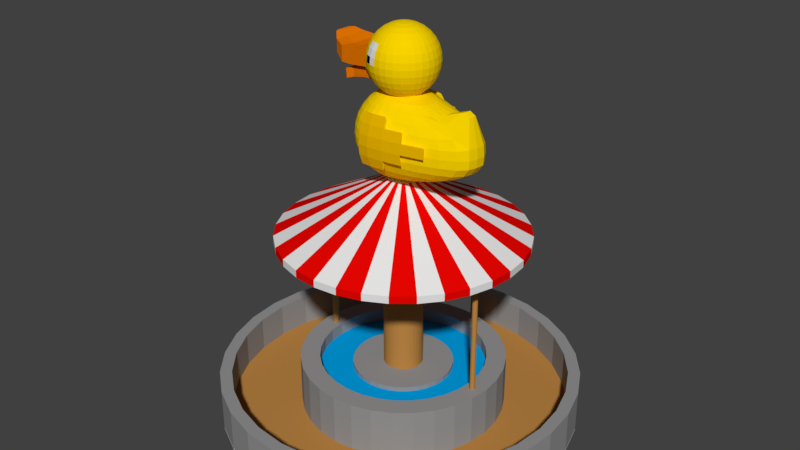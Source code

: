 # Source: Patitos.blend  (saved by Blender 2.79.0; exported with 4.5.12 LTS)
import bpy
from mathutils import Matrix  # noqa: F401  (used for matrix-valued properties, if any)

bpy.ops.wm.read_factory_settings(use_empty=True)
scene = bpy.context.scene
scene.name = 'Scene'

# ---- collections
col_collection_1 = bpy.data.collections.new('Collection 1'); scene.collection.children.link(col_collection_1)

# ---- materials (node trees are filled in below, after node groups)
mat_ojo = bpy.data.materials.new('ojo')
mat_ojo.alpha_threshold = 0.0
mat_ojo.use_transparent_shadow = False
mat_ojo.roughness = 0.5
mat_pato = bpy.data.materials.new('Pato')
mat_pato.alpha_threshold = 0.0
mat_pato.use_transparent_shadow = False
mat_pato.diffuse_color = (0.9551, 0.6609, 0.0, 1.0)
mat_pato.roughness = 0.5
mat_pico = bpy.data.materials.new('Pico')
mat_pico.alpha_threshold = 0.0
mat_pico.use_transparent_shadow = False
mat_pico.diffuse_color = (0.8, 0.1869, 0.0, 1.0)
mat_pico.roughness = 0.5
mat_negro = bpy.data.materials.new('Negro')
mat_negro.alpha_threshold = 0.0
mat_negro.use_transparent_shadow = False
mat_negro.diffuse_color = (0.0, 0.0, 0.0, 1.0)
mat_negro.roughness = 0.5
mat_patomasoscuro = bpy.data.materials.new('PatoMasOscuro')
mat_patomasoscuro.alpha_threshold = 0.0
mat_patomasoscuro.use_transparent_shadow = False
mat_patomasoscuro.diffuse_color = (0.8, 0.4539, 0.0, 1.0)
mat_patomasoscuro.roughness = 0.5
mat_rojo = bpy.data.materials.new('Rojo')
mat_rojo.alpha_threshold = 0.0
mat_rojo.use_transparent_shadow = False
mat_rojo.diffuse_color = (0.8, 0.001717, 0.0, 1.0)
mat_rojo.roughness = 0.5
mat_madera = bpy.data.materials.new('Madera')
mat_madera.alpha_threshold = 0.0
mat_madera.use_transparent_shadow = False
mat_madera.diffuse_color = (0.4969, 0.2365, 0.05789, 1.0)
mat_madera.roughness = 0.5
mat_gris = bpy.data.materials.new('gris')
mat_gris.alpha_threshold = 0.0
mat_gris.use_transparent_shadow = False
mat_gris.diffuse_color = (0.2957, 0.2957, 0.2957, 1.0)
mat_gris.roughness = 0.5
mat_turquesa = bpy.data.materials.new('Turquesa')
mat_turquesa.alpha_threshold = 0.0
mat_turquesa.use_transparent_shadow = False
mat_turquesa.diffuse_color = (0.0, 0.3641, 0.8, 1.0)
mat_turquesa.roughness = 0.5

# ---- material node trees

# ---- world
world_world = bpy.data.worlds.new('World'); scene.world = world_world
world_world.color = (0.05088, 0.05088, 0.05088)
world_world.use_sun_shadow = False
world_world.sun_shadow_jitter_overblur = 0.0
world_world.cycles.sampling_method = 'MANUAL'

# ---- meshes
me_cylinder = bpy.data.meshes.new('Cylinder')
me_cylinder.from_pydata([(0.5579, 59.07, -114.4), (0.5579, 59.07, -114.5), (12.13, 57.93, -114.4), (12.13, 57.93, -114.5), (23.26, 54.56, -114.4), (23.26, 54.56, -114.5), (33.52, 49.08, -114.4), (33.52, 49.08, -114.5), (42.51, 41.7, -114.4), (42.51, 41.7, -114.5), (49.89, 32.71, -114.4), (49.89, 32.71, -114.5), (55.37, 22.45, -114.4), (55.37, 22.45, -114.5), (58.74, 11.32, -114.4), (58.74, 11.32, -114.5), (59.88, -0.2518, -114.4), (59.88, -0.2518, -114.5), (58.74, -11.83, -114.4), (58.74, -11.83, -114.5), (55.37, -22.95, -114.4), (55.37, -22.95, -114.5), (49.89, -33.21, -114.4), (49.89, -33.21, -114.5), (42.51, -42.2, -114.4), (42.51, -42.2, -114.5), (33.52, -49.58, -114.4), (33.52, -49.58, -114.5), (23.26, -55.06, -114.4), (23.26, -55.06, -114.5), (12.13, -58.44, -114.4), (12.13, -58.44, -114.5), (0.5579, -59.58, -114.4), (0.5579, -59.58, -114.5), (-11.02, -58.44, -114.4), (-11.02, -58.44, -114.5), (-22.15, -55.06, -114.4), (-22.15, -55.06, -114.5), (-32.4, -49.58, -114.4), (-32.4, -49.58, -114.5), (-41.39, -42.2, -114.4), (-41.39, -42.2, -114.5), (-48.77, -33.21, -114.4), (-48.77, -33.21, -114.5), (-54.25, -22.95, -114.4), (-54.25, -22.95, -114.5), (-57.63, -11.83, -114.4), (-57.63, -11.83, -114.5), (-58.77, -0.2517, -114.4), (-58.77, -0.2517, -114.5), (-57.63, 11.32, -114.4), (-57.63, 11.32, -114.5), (-54.25, 22.45, -114.4), (-54.25, 22.45, -114.5), (-48.77, 32.71, -114.4), (-48.77, 32.71, -114.5), (-41.39, 41.7, -114.4), (-41.39, 41.7, -114.5), (-32.4, 49.08, -114.4), (-32.4, 49.08, -114.5), (-22.14, 54.56, -114.4), (-22.14, 54.56, -114.5), (-11.02, 57.93, -114.4), (-11.02, 57.93, -114.5), (11.02, 52.35, -114.5), (0.5579, 53.38, -114.5), (21.08, 49.3, -114.5), (30.35, 44.34, -114.5), (38.48, 37.67, -114.5), (45.15, 29.54, -114.5), (50.11, 20.27, -114.5), (53.16, 10.21, -114.5), (54.19, -0.2518, -114.5), (53.16, -10.71, -114.5), (50.11, -20.77, -114.5), (45.15, -30.05, -114.5), (38.48, -38.17, -114.5), (30.35, -44.84, -114.5), (21.08, -49.8, -114.5), (11.02, -52.85, -114.5), (0.5579, -53.88, -114.5), (-9.905, -52.85, -114.5), (-19.97, -49.8, -114.5), (-29.24, -44.84, -114.5), (-37.36, -38.17, -114.5), (-44.03, -30.05, -114.5), (-48.99, -20.77, -114.5), (-52.04, -10.71, -114.5), (-53.07, -0.2517, -114.5), (-52.04, 10.21, -114.5), (-48.99, 20.27, -114.5), (-44.03, 29.54, -114.5), (-37.36, 37.67, -114.5), (-29.24, 44.34, -114.5), (-19.97, 49.3, -114.5), (-9.905, 52.35, -114.5), (11.02, 52.35, -86.46), (0.5579, 53.38, -86.46), (21.08, 49.3, -86.46), (30.35, 44.34, -86.46), (38.48, 37.67, -86.46), (45.15, 29.54, -86.46), (50.11, 20.27, -86.46), (53.16, 10.21, -86.46), (54.19, -0.2518, -86.46), (53.16, -10.71, -86.46), (50.11, -20.77, -86.46), (45.15, -30.05, -86.46), (38.48, -38.17, -86.46), (30.35, -44.84, -86.46), (21.08, -49.8, -86.46), (11.02, -52.85, -86.46), (0.5579, -53.88, -86.46), (-9.905, -52.85, -86.46), (-19.97, -49.8, -86.46), (-29.24, -44.84, -86.46), (-37.36, -38.17, -86.46), (-44.03, -30.05, -86.46), (-48.99, -20.77, -86.46), (-52.04, -10.71, -86.46), (-53.07, -0.2517, -86.46), (-52.04, 10.21, -86.46), (-48.99, 20.27, -86.46), (-44.03, 29.54, -86.46), (-37.36, 37.67, -86.46), (-29.24, 44.34, -86.46), (-19.97, 49.3, -86.46), (-9.905, 52.35, -86.46), (9.036, 42.37, -86.46), (0.5579, 43.21, -86.46), (17.19, 39.9, -86.46), (24.7, 35.88, -86.46), (31.29, 30.48, -86.46), (36.69, 23.89, -86.46), (40.71, 16.38, -86.46), (43.18, 8.226, -86.46), (44.02, -0.2518, -86.46), (43.18, -8.73, -86.46), (40.71, -16.88, -86.46), (36.69, -24.4, -86.46), (31.29, -30.98, -86.46), (24.7, -36.39, -86.46), (17.19, -40.4, -86.46), (9.036, -42.87, -86.46), (0.5579, -43.71, -86.46), (-7.92, -42.87, -86.46), (-16.07, -40.4, -86.46), (-23.59, -36.39, -86.46), (-30.17, -30.98, -86.46), (-35.58, -24.4, -86.46), (-39.59, -16.88, -86.46), (-42.06, -8.73, -86.46), (-42.9, -0.2517, -86.46), (-42.06, 8.226, -86.46), (-39.59, 16.38, -86.46), (-35.58, 23.89, -86.46), (-30.17, 30.48, -86.46), (-23.59, 35.88, -86.46), (-16.07, 39.9, -86.46), (-7.92, 42.37, -86.46), (9.036, 42.37, -112.0), (0.5579, 43.21, -112.0), (17.19, 39.9, -112.0), (24.7, 35.88, -112.0), (31.29, 30.48, -112.0), (36.69, 23.89, -112.0), (40.71, 16.38, -112.0), (43.18, 8.226, -112.0), (44.02, -0.2518, -112.0), (43.18, -8.73, -112.0), (40.71, -16.88, -112.0), (36.69, -24.4, -112.0), (31.29, -30.98, -112.0), (24.7, -36.39, -112.0), (17.19, -40.4, -112.0), (9.036, -42.87, -112.0), (0.5579, -43.71, -112.0), (-7.92, -42.87, -112.0), (-16.07, -40.4, -112.0), (-23.59, -36.39, -112.0), (-30.17, -30.98, -112.0), (-35.58, -24.4, -112.0), (-39.59, -16.88, -112.0), (-42.06, -8.73, -112.0), (-42.9, -0.2517, -112.0), (-42.06, 8.226, -112.0), (-39.59, 16.38, -112.0), (-35.58, 23.89, -112.0), (-30.17, 30.48, -112.0), (-23.59, 35.88, -112.0), (-16.07, 39.9, -112.0), (-7.92, 42.37, -112.0), (5.676, 25.48, -112.0), (0.5579, 25.98, -112.0), (10.6, 23.99, -112.0), (15.13, 21.56, -112.0), (19.11, 18.3, -112.0), (22.37, 14.32, -112.0), (24.8, 9.788, -112.0), (26.29, 4.867, -112.0), (26.79, -0.2518, -112.0), (26.29, -5.37, -112.0), (24.8, -10.29, -112.0), (22.37, -14.83, -112.0), (19.11, -18.8, -112.0), (15.13, -22.07, -112.0), (10.6, -24.49, -112.0), (5.676, -25.98, -112.0), (0.5579, -26.49, -112.0), (-4.561, -25.98, -112.0), (-9.482, -24.49, -112.0), (-14.02, -22.07, -112.0), (-17.99, -18.8, -112.0), (-21.26, -14.83, -112.0), (-23.68, -10.29, -112.0), (-25.17, -5.37, -112.0), (-25.68, -0.2517, -112.0), (-25.17, 4.867, -112.0), (-23.68, 9.788, -112.0), (-21.26, 14.32, -112.0), (-17.99, 18.3, -112.0), (-14.02, 21.56, -112.0), (-9.482, 23.99, -112.0), (-4.56, 25.48, -112.0), (5.676, 25.48, -90.79), (0.5579, 25.98, -90.79), (10.6, 23.99, -90.79), (15.13, 21.56, -90.79), (19.11, 18.3, -90.79), (22.37, 14.32, -90.79), (24.8, 9.788, -90.79), (26.29, 4.867, -90.79), (26.79, -0.2518, -90.79), (26.29, -5.37, -90.79), (24.8, -10.29, -90.79), (22.37, -14.83, -90.79), (19.11, -18.8, -90.79), (15.13, -22.07, -90.79), (10.6, -24.49, -90.79), (5.676, -25.98, -90.79), (0.5579, -26.49, -90.79), (-4.561, -25.98, -90.79), (-9.482, -24.49, -90.79), (-14.02, -22.07, -90.79), (-17.99, -18.8, -90.79), (-21.26, -14.83, -90.79), (-23.68, -10.29, -90.79), (-25.17, -5.37, -90.79), (-25.68, -0.2517, -90.79), (-25.17, 4.867, -90.79), (-23.68, 9.788, -90.79), (-21.26, 14.32, -90.79), (-17.99, 18.3, -90.79), (-14.02, 21.56, -90.79), (-9.482, 23.99, -90.79), (-4.56, 25.48, -90.79), (2.546, 9.745, -90.79), (0.5579, 9.941, -90.79), (4.458, 9.165, -90.79), (6.221, 8.223, -90.79), (7.765, 6.956, -90.79), (9.033, 5.411, -90.79), (9.975, 3.649, -90.79), (10.55, 1.737, -90.79), (10.75, -0.2517, -90.79), (10.55, -2.24, -90.79), (9.975, -4.152, -90.79), (9.033, -5.914, -90.79), (7.765, -7.459, -90.79), (6.221, -8.727, -90.79), (4.458, -9.669, -90.79), (2.546, -10.25, -90.79), (0.5579, -10.44, -90.79), (-1.431, -10.25, -90.79), (-3.343, -9.669, -90.79), (-5.105, -8.727, -90.79), (-6.649, -7.459, -90.79), (-7.917, -5.914, -90.79), (-8.859, -4.152, -90.79), (-9.439, -2.24, -90.79), (-9.635, -0.2517, -90.79), (-9.439, 1.737, -90.79), (-8.859, 3.649, -90.79), (-7.917, 5.411, -90.79), (-6.649, 6.956, -90.79), (-5.105, 8.223, -90.79), (-3.343, 9.165, -90.79), (-1.431, 9.745, -90.79), (2.546, 9.745, -17.98), (0.5579, 9.941, -17.98), (4.458, 9.165, -17.98), (6.221, 8.223, -17.98), (7.765, 6.956, -17.98), (9.033, 5.411, -17.98), (9.975, 3.649, -17.98), (10.55, 1.737, -17.98), (10.75, -0.2517, -17.98), (10.55, -2.24, -17.98), (9.975, -4.152, -17.98), (9.033, -5.914, -17.98), (7.765, -7.459, -17.98), (6.221, -8.727, -17.98), (4.458, -9.669, -17.98), (2.546, -10.25, -17.98), (0.5579, -10.44, -17.98), (-1.431, -10.25, -17.98), (-3.343, -9.669, -17.98), (-5.105, -8.727, -17.98), (-6.649, -7.459, -17.98), (-7.917, -5.914, -17.98), (-8.859, -4.152, -17.98), (-9.439, -2.24, -17.98), (-9.635, -0.2517, -17.98), (-9.439, 1.737, -17.98), (-8.859, 3.649, -17.98), (-7.917, 5.411, -17.98), (-6.649, 6.956, -17.98), (-5.105, 8.223, -17.98), (-3.343, 9.165, -17.98), (-1.431, 9.745, -17.98), (0.5579, 63.91, -18.97), (0.5579, 63.91, -15.15), (13.07, 62.67, -18.97), (13.07, 62.67, -15.15), (25.11, 59.02, -18.97), (25.11, 59.02, -15.15), (36.2, 53.09, -18.97), (36.2, 53.09, -15.15), (45.92, 45.11, -18.97), (45.92, 45.11, -15.15), (53.9, 35.39, -18.97), (53.9, 35.39, -15.15), (59.83, 24.3, -18.97), (59.83, 24.3, -15.15), (63.48, 12.26, -18.97), (63.48, 12.26, -15.15), (64.72, -0.2518, -18.97), (64.72, -0.2518, -15.15), (63.48, -12.77, -18.97), (63.48, -12.77, -15.15), (59.83, -24.8, -18.97), (59.83, -24.8, -15.15), (53.9, -35.9, -18.97), (53.9, -35.9, -15.15), (45.92, -45.62, -18.97), (45.92, -45.62, -15.15), (36.2, -53.6, -18.97), (36.2, -53.6, -15.15), (25.11, -59.53, -18.97), (25.11, -59.53, -15.15), (13.07, -63.18, -18.97), (13.07, -63.18, -15.15), (0.5579, -64.41, -18.97), (0.5579, -64.41, -15.15), (-11.96, -63.18, -18.97), (-11.96, -63.18, -15.15), (-23.99, -59.53, -18.97), (-23.99, -59.53, -15.15), (-35.09, -53.6, -18.97), (-35.09, -53.6, -15.15), (-44.81, -45.62, -18.97), (-44.81, -45.62, -15.15), (-52.79, -35.9, -18.97), (-52.79, -35.9, -15.15), (-58.72, -24.8, -18.97), (-58.72, -24.8, -15.15), (-62.37, -12.77, -18.97), (-62.37, -12.77, -15.15), (-63.6, -0.2517, -18.97), (-63.6, -0.2517, -15.15), (-62.37, 12.26, -18.97), (-62.37, 12.26, -15.15), (-58.72, 24.3, -18.97), (-58.72, 24.3, -15.15), (-52.79, 35.39, -18.97), (-52.79, 35.39, -15.15), (-44.81, 45.11, -18.97), (-44.81, 45.11, -15.15), (-35.09, 53.09, -18.97), (-35.09, 53.09, -15.15), (-23.99, 59.02, -18.97), (-23.99, 59.02, -15.15), (-11.96, 62.67, -18.97), (-11.96, 62.67, -15.15), (2.14, 7.7, 14.22), (0.5579, 7.855, 14.22), (3.66, 7.238, 14.22), (5.062, 6.489, 14.22), (6.29, 5.481, 14.22), (7.299, 4.252, 14.22), (8.048, 2.851, 14.22), (8.509, 1.33, 14.22), (8.665, -0.2517, 14.22), (8.509, -1.833, 14.22), (8.048, -3.354, 14.22), (7.299, -4.756, 14.22), (6.29, -5.984, 14.22), (5.062, -6.993, 14.22), (3.66, -7.742, 14.22), (2.139, -8.203, 14.22), (0.5579, -8.359, 14.22), (-1.024, -8.203, 14.22), (-2.545, -7.742, 14.22), (-3.946, -6.993, 14.22), (-5.175, -5.984, 14.22), (-6.183, -4.756, 14.22), (-6.932, -3.354, 14.22), (-7.393, -1.833, 14.22), (-7.549, -0.2517, 14.22), (-7.393, 1.33, 14.22), (-6.932, 2.851, 14.22), (-6.183, 4.252, 14.22), (-5.175, 5.481, 14.22), (-3.946, 6.489, 14.22), (-2.545, 7.238, 14.22), (-1.024, 7.7, 14.22), (-46.76, 1.196, -14.06), (-9.684, -10.49, -104.4), (-46.76, 1.196, -88.55), (-9.684, 9.99, -104.4), (10.8, -10.49, -104.4), (10.8, 9.99, -104.4), (-0.04848, 8.242, 58.01), (-0.04936, 12.1, 56.55), (-0.0636, 15.84, 53.74), (-0.0636, 18.67, 50.29), (-0.0636, 20.77, 46.36), (-0.0636, 22.07, 42.09), (-0.0636, 22.51, 37.65), (-0.0636, 22.07, 33.21), (-0.0636, 12.39, 18.73), (1.609, 8.079, 58.01), (2.361, 11.87, 56.54), (3.076, 15.53, 53.74), (3.628, 18.31, 50.29), (4.038, 20.37, 28.94), (3.628, 18.31, 25.01), (3.076, 15.53, 21.56), (2.403, 12.15, 18.73), (1.635, 8.29, 16.63), (0.8025, 4.103, 15.33), (3.203, 7.596, 58.01), (4.787, 11.17, 56.55), (6.388, 14.62, 53.74), (7.603, 17.23, 50.29), (8.416, 19.17, 46.36), (8.791, 20.37, 33.21), (8.416, 19.17, 28.94), (7.603, 17.23, 25.01), (6.388, 14.62, 21.56), (4.885, 11.43, 18.73), (3.27, 7.794, 16.63), (1.635, 3.85, 15.33), (4.866, 6.811, 58.01), (7.671, 10.0, 56.59), (10.65, 13.13, 53.74), (12.97, 15.48, 50.29), (14.51, 17.23, 46.36), (15.1, 18.31, 42.09), (14.98, 18.67, 37.65), (15.1, 18.31, 33.21), (14.51, 17.23, 28.94), (12.97, 15.48, 25.01), (10.65, 13.13, 21.56), (7.85, 10.26, 18.73), (4.975, 6.989, 16.63), (2.403, 3.44, 15.33), (6.608, 5.755, 58.01), (10.85, 8.474, 56.62), (15.51, 11.13, 53.74), (19.3, 13.13, 50.29), (21.91, 14.62, 46.36), (22.93, 15.53, 42.09), (22.82, 15.84, 37.65), (22.93, 15.53, 33.21), (21.91, 14.62, 28.94), (19.3, 13.13, 25.01), (15.51, 11.13, 21.56), (11.11, 8.688, 18.73), (6.761, 5.906, 16.63), (3.078, 2.888, 15.33), (8.247, 4.467, 58.01), (14.17, 6.717, 56.59), (20.39, 8.688, 53.74), (25.84, 10.26, 50.29), (29.72, 11.43, 46.36), (31.33, 12.15, 42.09), (31.34, 12.39, 37.65), (31.33, 12.15, 33.21), (29.72, 11.43, 28.94), (25.84, 10.26, 25.01), (20.39, 8.688, 21.56), (14.28, 6.773, 18.73), (8.441, 4.587, 16.63), (3.669, 2.215, 15.33), (9.591, 2.999, 58.01), (16.95, 4.587, 56.57), (24.61, 5.906, 53.74), (31.64, 6.989, 50.29), (36.82, 7.794, 46.36), (39.09, 8.29, 42.09), (39.28, 8.457, 37.65), (39.09, 8.29, 33.21), (36.82, 7.794, 28.94), (31.64, 6.989, 25.01), (24.61, 5.906, 21.56), (16.95, 4.587, 18.73), (9.82, 3.081, 16.63), (4.137, 1.447, 15.33), (10.48, 1.405, 58.01), (18.74, 2.215, 56.57), (27.49, 2.888, 53.74), (35.7, 3.44, 53.13), (41.95, 3.85, 48.14), (44.8, 4.103, 42.3), (45.17, 4.188, 37.65), (44.8, 4.103, 33.21), (41.95, 3.85, 28.94), (35.7, 3.44, 25.01), (27.49, 2.888, 21.56), (18.74, 2.215, 18.73), (10.73, 1.447, 16.63), (4.439, 0.6144, 15.33), (10.78, -0.2517, 58.01), (19.37, -0.2517, 56.57), (28.51, -0.2517, 53.74), (40.56, -2.381, 58.53), (43.55, -2.381, 56.78), (47.03, -0.2517, 42.9), (47.46, -0.2517, 37.65), (47.03, -0.2517, 33.21), (43.87, -0.2517, 28.94), (37.18, -0.2517, 25.01), (28.51, -0.2517, 21.56), (19.37, -0.2517, 18.73), (11.04, -0.2517, 16.63), (4.543, -0.2517, 15.33), (10.62, -1.909, 58.01), (19.13, -2.718, 56.57), (28.2, -3.391, 53.74), (40.4, -4.029, 58.53), (43.37, -4.212, 56.78), (46.6, -4.606, 42.9), (47.03, -4.692, 37.65), (46.6, -4.606, 33.21), (43.47, -4.354, 28.94), (36.81, -3.943, 25.01), (28.2, -3.391, 21.56), (19.13, -2.718, 18.73), (10.87, -1.951, 16.63), (4.457, -1.118, 15.33), (10.14, -3.502, 58.01), (18.41, -5.09, 56.57), (27.29, -6.41, 53.74), (39.92, -5.614, 58.53), (42.84, -5.973, 56.78), (45.33, -8.793, 42.93), (45.73, -8.961, 37.65), (45.33, -8.793, 33.21), (42.27, -8.298, 28.94), (35.74, -7.493, 25.01), (27.29, -6.41, 21.56), (18.41, -5.09, 18.73), (10.38, -3.585, 16.63), (4.205, -1.951, 15.33), (9.207, -4.971, 58.01), (16.85, -7.276, 56.57), (25.08, -9.192, 53.74), (32.88, -10.76, 52.4), (38.81, -11.93, 47.45), (41.47, -12.65, 42.31), (41.77, -12.9, 37.65), (41.47, -12.65, 33.21), (38.81, -11.93, 28.94), (32.88, -10.76, 25.01), (25.08, -9.192, 21.56), (16.85, -7.276, 18.73), (9.426, -5.09, 16.63), (3.776, -2.718, 15.33), (7.75, -6.258, 58.01), (14.19, -9.179, 56.58), (21.12, -11.63, 53.74), (27.54, -13.63, 50.29), (32.26, -15.12, 46.36), (34.25, -16.03, 42.09), (34.35, -16.34, 37.65), (34.25, -16.03, 33.21), (32.26, -15.12, 28.94), (27.54, -13.63, 25.01), (21.12, -11.63, 21.56), (14.21, -9.192, 18.73), (7.932, -6.41, 16.63), (3.175, -3.391, 15.33), (5.903, -7.314, 58.01), (10.58, -10.55, 56.61), (15.95, -13.63, 53.74), (20.62, -15.98, 50.29), (23.92, -17.73, 46.36), (25.18, -18.81, 42.09), (25.06, -19.17, 37.65), (25.18, -18.81, 33.21), (23.92, -17.73, 28.94), (20.62, -15.98, 25.01), (15.95, -13.63, 21.56), (10.79, -10.76, 18.73), (6.038, -7.493, 16.63), (2.444, -3.943, 15.33), (3.852, -8.099, 58.01), (6.843, -11.64, 56.6), (10.29, -15.12, 53.74), (13.17, -17.73, 50.29), (15.09, -19.68, 46.36), (15.69, -20.87, 42.09), (15.43, -21.28, 37.65), (15.69, -20.87, 33.21), (15.09, -19.68, 28.94), (13.17, -17.73, 25.01), (10.29, -15.12, 21.56), (7.006, -11.93, 18.73), (3.936, -8.298, 16.63), (1.638, -4.354, 15.33), (1.804, -8.583, 58.01), (3.227, -12.36, 56.57), (4.846, -16.03, 53.74), (6.15, -18.81, 50.29), (6.932, -20.87, 46.36), (16.57, -21.84, 32.77), (16.29, -22.28, 37.57), (7.057, -22.14, 33.21), (6.932, -20.87, 28.94), (6.15, -18.81, 25.01), (4.846, -16.03, 21.56), (3.293, -12.65, 18.73), (1.836, -8.793, 16.63), (0.8025, -4.606, 15.33), (-0.04743, -8.746, 58.01), (0.05793, -12.6, 56.55), (0.2296, -16.34, 53.74), (0.362, -19.17, 50.29), (16.57, -21.84, 42.37), (15.91, -20.55, 46.99), (26.71, -20.0, 37.57), (26.83, -19.61, 42.37), (0.3701, -21.28, 28.94), (0.362, -19.17, 25.01), (0.2296, -16.34, 21.56), (0.04627, -12.9, 18.73), (-0.06252, -8.961, 16.63), (-0.0636, -4.692, 15.33), (-1.706, -8.583, 58.01), (-2.457, -12.36, 56.55), (-3.203, -16.03, 53.74), (-3.755, -18.81, 50.29), (-4.165, -20.87, 46.36), (-4.418, -22.14, 42.09), (-4.503, -22.57, 37.65), (-4.418, -22.14, 33.21), (-4.165, -20.87, 28.94), (-3.755, -18.81, 25.01), (-3.203, -16.03, 21.56), (-2.53, -12.65, 18.73), (-1.763, -8.793, 16.63), (-0.9298, -4.606, 15.33), (-3.299, -8.099, 58.01), (-4.77, -11.65, 56.55), (-6.222, -15.12, 53.74), (-7.305, -17.73, 50.29), (-8.11, -19.68, 46.36), (-8.605, -20.87, 42.09), (-8.773, -21.28, 37.65), (-8.605, -20.87, 33.21), (-8.11, -19.68, 28.94), (-7.305, -17.73, 25.01), (-6.222, -15.12, 21.56), (-4.902, -11.93, 18.73), (-3.396, -8.298, 16.63), (-1.763, -4.354, 15.33), (-4.768, -7.314, 58.01), (-6.899, -10.5, 56.55), (-9.004, -13.63, 53.74), (-10.58, -15.98, 50.29), (-11.74, -17.73, 46.36), (-12.46, -18.81, 42.09), (-12.71, -19.17, 37.65), (-12.46, -18.81, 33.21), (-11.74, -17.73, 28.94), (-10.58, -15.98, 25.01), (-9.004, -13.63, 21.56), (-7.088, -10.76, 18.73), (-4.902, -7.493, 16.63), (-2.53, -3.943, 15.33), (-6.055, -6.258, 58.01), (-8.763, -8.967, 56.55), (-11.44, -11.63, 53.74), (-13.44, -13.63, 50.29), (-14.93, -15.12, 46.36), (-15.85, -16.03, 42.09), (-16.16, -16.34, 37.65), (-15.85, -16.03, 33.21), (-14.93, -15.12, 28.94), (-13.44, -13.63, 25.01), (-11.44, -11.63, 21.56), (-9.004, -9.192, 18.73), (-6.222, -6.41, 16.63), (-3.203, -3.391, 15.33), (-7.111, -4.971, 58.01), (-10.29, -7.097, 56.56), (-13.44, -9.192, 53.74), (-15.8, -10.76, 50.29), (-17.55, -11.93, 46.36), (-18.62, -12.65, 42.09), (-18.99, -12.9, 37.65), (-18.62, -12.65, 33.21), (-17.55, -11.93, 28.94), (-15.8, -10.76, 25.01), (-13.44, -9.192, 21.56), (-10.58, -7.276, 18.73), (-7.305, -5.09, 16.63), (-3.755, -2.718, 15.33), (-7.896, -3.502, 58.01), (-11.43, -4.966, 56.56), (-14.93, -6.41, 53.74), (-17.55, -7.493, 50.29), (-19.49, -8.298, 46.36), (-20.68, -8.793, 42.09), (-21.09, -8.961, 37.65), (-20.68, -8.793, 33.21), (-19.49, -8.298, 28.94), (-17.55, -7.493, 25.01), (-14.93, -6.41, 21.56), (-11.74, -5.09, 18.73), (-8.11, -3.584, 16.63), (-4.165, -1.951, 15.33), (-8.379, -1.909, 58.01), (-12.13, -2.654, 56.56), (-15.85, -3.391, 53.74), (-18.62, -3.943, 50.29), (-20.68, -4.354, 46.36), (-21.95, -4.606, 42.09), (-22.38, -4.692, 37.65), (-21.95, -4.606, 33.21), (-20.68, -4.354, 28.94), (-18.62, -3.943, 25.01), (-15.85, -3.391, 21.56), (-12.46, -2.718, 18.73), (-8.605, -1.951, 16.63), (-4.418, -1.118, 15.33), (-8.543, -0.2517, 58.01), (-12.36, -0.2517, 56.56), (-16.16, -0.2517, 53.74), (-18.99, -0.2517, 50.29), (-21.09, -0.2517, 46.36), (-22.38, -0.2517, 42.09), (-22.82, -0.2517, 37.65), (-22.38, -0.2517, 33.21), (-21.09, -0.2517, 28.94), (-18.99, -0.2517, 25.01), (-16.16, -0.2517, 21.56), (-12.71, -0.2517, 18.73), (-8.772, -0.2517, 16.63), (-4.503, -0.2517, 15.33), (-8.379, 1.405, 58.01), (-12.13, 2.151, 56.56), (-15.85, 2.888, 53.74), (-18.62, 3.44, 50.29), (-20.68, 3.85, 46.36), (-21.95, 4.103, 42.09), (-22.38, 4.188, 37.65), (-21.95, 4.103, 33.21), (-20.68, 3.85, 28.94), (-18.62, 3.44, 25.01), (-15.85, 2.888, 21.56), (-12.46, 2.215, 18.73), (-8.605, 1.447, 16.63), (-4.418, 0.6144, 15.33), (-7.896, 2.999, 58.01), (-11.43, 4.462, 56.56), (-14.93, 5.906, 53.74), (-17.55, 6.989, 50.29), (-19.49, 7.794, 46.36), (-20.68, 8.29, 42.09), (-21.09, 8.457, 37.65), (-20.68, 8.29, 33.21), (-19.49, 7.794, 28.94), (-17.55, 6.989, 25.01), (-14.93, 5.906, 21.56), (-11.74, 4.587, 18.73), (-8.11, 3.081, 16.63), (-4.165, 1.447, 15.33), (-7.111, 4.467, 58.01), (-10.29, 6.593, 56.56), (-13.44, 8.688, 53.74), (-15.8, 10.26, 50.29), (-17.55, 11.43, 46.36), (-18.62, 12.15, 42.09), (-18.99, 12.39, 37.65), (-18.62, 12.15, 33.21), (-17.55, 11.43, 28.94), (-15.8, 10.26, 25.01), (-13.44, 8.688, 21.56), (-10.58, 6.773, 18.73), (-7.305, 4.587, 16.63), (-3.755, 2.215, 15.33), (-6.055, 5.755, 58.01), (-8.763, 8.464, 56.55), (-11.44, 11.13, 53.74), (-13.44, 13.13, 50.29), (-14.93, 14.62, 46.36), (-15.85, 15.53, 42.09), (-16.16, 15.84, 37.65), (-15.85, 15.53, 33.21), (-14.93, 14.62, 28.94), (-13.44, 13.13, 25.01), (-11.44, 11.13, 21.56), (-9.004, 8.688, 18.73), (-6.222, 5.906, 16.63), (-3.203, 2.888, 15.33), (-4.768, 6.811, 58.01), (-6.899, 10.0, 56.55), (-9.004, 13.13, 53.74), (-10.58, 15.48, 50.29), (-11.74, 17.23, 46.36), (-12.46, 18.31, 42.09), (-12.71, 18.67, 37.65), (-12.46, 18.31, 33.21), (-11.74, 17.23, 28.94), (-10.58, 15.48, 25.01), (-9.004, 13.13, 21.56), (-7.088, 10.26, 18.73), (-4.902, 6.989, 16.63), (-2.53, 3.44, 15.33), (-3.299, 7.596, 58.01), (-4.77, 11.15, 56.55), (-6.222, 14.62, 53.74), (-7.305, 17.23, 50.29), (-8.11, 19.17, 46.36), (-8.605, 20.37, 42.09), (-8.772, 20.77, 37.65), (-8.605, 20.37, 33.21), (-8.11, 19.17, 28.94), (-7.305, 17.23, 25.01), (-6.222, 14.62, 21.56), (-4.902, 11.43, 18.73), (-3.396, 7.794, 16.63), (-1.763, 3.85, 15.33), (-1.706, 8.079, 58.01), (-2.457, 11.85, 56.55), (-3.203, 15.53, 53.74), (-3.755, 18.31, 50.29), (-4.165, 20.37, 46.36), (-4.418, 21.64, 42.09), (-4.503, 22.07, 37.65), (-4.418, 21.64, 33.21), (-4.165, 20.37, 28.94), (-3.755, 18.31, 25.01), (-3.203, 15.53, 21.56), (-2.53, 12.15, 18.73), (-1.763, 8.29, 16.63), (-0.9298, 4.103, 15.33), (-0.0636, 20.77, 28.94), (-0.0636, 18.67, 25.01), (-0.0636, 15.84, 21.56), (-0.0636, 8.457, 16.63), (-0.0636, 4.188, 15.33), (-0.04848, 8.242, 58.01), (1.609, 8.079, 58.01), (3.203, 7.596, 58.01), (4.866, 6.811, 58.01), (6.608, 5.755, 58.01), (8.247, 4.467, 58.01), (9.591, 2.999, 58.01), (10.48, 1.405, 58.01), (10.78, -0.2517, 58.01), (10.62, -1.909, 58.01), (10.14, -3.502, 58.01), (9.207, -4.971, 58.01), (7.75, -6.258, 58.01), (5.903, -7.314, 58.01), (3.852, -8.099, 58.01), (1.804, -8.583, 58.01), (-0.04743, -8.746, 58.01), (-1.706, -8.583, 58.01), (-3.299, -8.099, 58.01), (-4.768, -7.314, 58.01), (-6.055, -6.258, 58.01), (-7.111, -4.971, 58.01), (-7.896, -3.502, 58.01), (-8.379, -1.909, 58.01), (-8.543, -0.2517, 58.01), (-8.379, 1.405, 58.01), (-7.896, 2.999, 58.01), (-7.111, 4.467, 58.01), (-6.055, 5.755, 58.01), (-4.768, 6.811, 58.01), (-3.299, 7.596, 58.01), (-1.706, 8.079, 58.01), (0.6961, 3.272, 90.87), (0.6961, 6.594, 89.86), (0.6961, 9.655, 88.23), (0.6961, 12.34, 86.03), (0.6961, 14.54, 83.34), (0.6961, 16.18, 80.28), (0.6961, 17.18, 76.96), (0.6961, 17.52, 73.5), (0.6961, 17.18, 70.05), (0.6961, 9.655, 58.78), (1.37, 3.205, 90.87), (2.018, 6.463, 89.86), (2.615, 9.466, 88.23), (3.139, 12.1, 86.03), (3.568, 14.26, 83.34), (3.888, 15.86, 80.28), (4.084, 16.85, 76.96), (4.151, 17.18, 73.5), (4.084, 16.85, 70.05), (3.888, 15.86, 66.73), (3.568, 14.26, 63.67), (3.139, 12.1, 60.98), (2.615, 9.466, 58.78), (2.018, 3.009, 90.87), (3.289, 6.078, 89.86), (4.461, 8.906, 88.23), (5.488, 11.39, 86.03), (6.331, 13.42, 83.34), (6.957, 14.93, 80.28), (7.342, 15.86, 76.96), (7.473, 16.18, 73.5), (7.342, 15.86, 70.05), (6.957, 14.93, 66.73), (6.331, 13.42, 63.67), (5.488, 11.39, 60.98), (4.461, 8.906, 58.78), (2.615, 2.689, 90.87), (4.461, 5.451, 89.86), (6.162, 7.997, 88.23), (7.653, 10.23, 86.03), (8.876, 12.06, 83.34), (9.785, 13.42, 80.28), (10.35, 14.26, 76.96), (10.53, 14.54, 73.5), (10.35, 14.26, 70.05), (9.785, 13.42, 66.73), (8.876, 12.06, 63.67), (7.653, 10.23, 60.98), (6.162, 7.997, 58.78), (3.139, 2.26, 90.87), (5.488, 4.609, 89.86), (7.653, 6.773, 88.23), (9.55, 8.671, 86.03), (11.11, 10.23, 83.34), (12.26, 11.39, 80.28), (12.98, 12.1, 76.96), (13.22, 12.34, 73.5), (12.98, 12.1, 70.05), (12.26, 11.39, 66.73), (11.11, 10.23, 63.67), (9.55, 8.671, 60.98), (7.653, 6.773, 58.78), (3.568, 1.736, 90.87), (6.331, 3.582, 89.86), (8.876, 5.283, 88.23), (11.11, 6.773, 86.03), (12.94, 7.997, 83.34), (14.3, 8.906, 80.28), (15.14, 9.466, 76.96), (15.42, 9.655, 73.5), (15.14, 9.466, 70.05), (14.3, 8.906, 66.73), (12.94, 7.997, 63.67), (11.11, 6.773, 60.98), (8.876, 5.283, 58.78), (3.888, 1.139, 90.87), (6.957, 2.41, 89.86), (9.785, 3.582, 88.23), (12.26, 4.609, 86.03), (14.3, 5.451, 83.34), (15.81, 6.078, 80.28), (16.74, 6.463, 76.96), (17.06, 6.594, 73.5), (16.74, 6.463, 70.05), (15.81, 6.078, 66.73), (14.3, 5.451, 63.67), (12.26, 4.609, 60.98), (9.785, 3.582, 58.78), (4.084, 0.4909, 90.87), (7.342, 1.139, 89.86), (10.35, 1.736, 88.23), (12.98, 2.26, 86.03), (15.14, 2.689, 83.34), (16.74, 3.009, 80.28), (17.73, 3.205, 76.96), (18.06, 3.272, 73.5), (17.73, 3.205, 70.05), (16.74, 3.009, 66.73), (15.14, 2.689, 63.67), (12.98, 2.26, 60.98), (10.35, 1.736, 58.78), (4.151, -0.183, 90.87), (7.473, -0.183, 89.86), (10.53, -0.183, 88.23), (13.22, -0.183, 86.03), (15.42, -0.183, 83.34), (17.06, -0.183, 80.28), (18.06, -0.183, 76.96), (18.4, -0.183, 73.5), (18.06, -0.183, 70.05), (17.06, -0.183, 66.73), (15.42, -0.183, 63.67), (13.22, -0.183, 60.98), (10.53, -0.183, 58.78), (4.084, -0.857, 90.87), (7.342, -1.505, 89.86), (10.35, -2.102, 88.23), (12.98, -2.626, 86.03), (15.14, -3.055, 83.34), (16.74, -3.375, 80.28), (17.73, -3.571, 76.96), (18.06, -3.638, 73.5), (17.73, -3.571, 70.05), (16.74, -3.375, 66.73), (15.14, -3.055, 63.67), (12.98, -2.626, 60.98), (10.35, -2.102, 58.78), (3.888, -1.505, 90.87), (6.957, -2.776, 89.86), (9.785, -3.948, 88.23), (12.26, -4.975, 86.03), (14.3, -5.818, 83.34), (15.81, -6.444, 80.28), (16.74, -6.829, 76.96), (17.06, -6.96, 73.5), (16.74, -6.829, 70.05), (15.81, -6.444, 66.73), (14.3, -5.818, 63.67), (12.26, -4.975, 60.98), (9.785, -3.948, 58.78), (3.568, -2.102, 90.87), (6.331, -3.948, 89.86), (8.876, -5.649, 88.23), (11.11, -7.14, 86.03), (12.94, -8.363, 83.34), (14.3, -9.272, 80.28), (15.14, -9.832, 76.96), (15.42, -10.02, 73.5), (15.14, -9.832, 70.05), (14.3, -9.272, 66.73), (12.94, -8.363, 63.67), (11.11, -7.14, 60.98), (8.876, -5.649, 58.78), (3.139, -2.626, 90.87), (5.488, -4.975, 89.86), (7.653, -7.14, 88.23), (9.55, -9.037, 86.03), (11.11, -10.59, 83.34), (12.26, -11.75, 80.28), (12.98, -12.46, 76.96), (13.22, -12.7, 73.5), (12.98, -12.46, 70.05), (12.26, -11.75, 66.73), (11.11, -10.59, 63.67), (9.55, -9.037, 60.98), (7.653, -7.14, 58.78), (2.615, -3.055, 90.87), (4.461, -5.818, 89.86), (6.162, -8.363, 88.23), (7.653, -10.59, 86.03), (8.876, -12.43, 83.34), (9.785, -13.79, 80.28), (10.35, -14.62, 76.96), (10.53, -14.91, 73.5), (10.35, -14.62, 70.05), (9.785, -13.79, 66.73), (8.876, -12.43, 63.67), (7.653, -10.59, 60.98), (6.162, -8.363, 58.78), (2.018, -3.375, 90.87), (3.289, -6.444, 89.86), (4.461, -9.272, 88.23), (5.488, -11.75, 86.03), (6.331, -13.79, 83.34), (6.957, -15.3, 80.28), (7.342, -16.23, 76.96), (7.473, -16.54, 73.5), (7.342, -16.23, 70.05), (6.957, -15.3, 66.73), (6.331, -13.79, 63.67), (5.488, -11.75, 60.98), (4.461, -9.272, 58.78), (1.37, -3.571, 90.87), (2.018, -6.829, 89.86), (2.615, -9.832, 88.23), (3.139, -12.46, 86.03), (3.568, -14.62, 83.34), (3.888, -16.23, 80.28), (4.084, -17.22, 76.96), (4.151, -17.55, 73.5), (4.084, -17.22, 70.05), (3.888, -16.23, 66.73), (3.568, -14.62, 63.67), (3.139, -12.46, 60.98), (2.615, -9.832, 58.78), (0.6961, -3.638, 90.87), (0.6961, -6.96, 89.86), (0.6961, -10.02, 88.23), (0.6961, -12.7, 86.03), (0.6961, -14.91, 83.34), (0.6961, -16.54, 80.28), (0.6961, -17.55, 76.96), (0.6961, -17.89, 73.5), (0.6961, -17.55, 70.05), (0.6961, -16.54, 66.73), (0.6961, -14.91, 63.67), (0.6961, -12.7, 60.98), (0.6961, -10.02, 58.78), (0.02209, -3.571, 90.87), (-0.626, -6.829, 89.86), (-1.223, -9.832, 88.23), (-1.747, -12.46, 86.03), (-2.176, -14.62, 83.34), (-2.496, -16.23, 80.28), (-2.692, -17.22, 76.96), (-2.759, -17.55, 73.5), (-2.692, -17.22, 70.05), (-2.496, -16.23, 66.73), (-2.176, -14.62, 63.67), (-1.747, -12.46, 60.98), (-1.223, -9.832, 58.78), (-0.626, -3.375, 90.87), (-1.897, -6.444, 89.86), (-3.069, -9.272, 88.23), (-4.096, -11.75, 86.03), (-4.938, -13.79, 83.34), (-5.565, -15.3, 80.28), (-5.95, -16.23, 76.96), (-6.08, -16.54, 73.5), (-5.95, -16.23, 70.05), (-5.565, -15.3, 66.73), (-4.938, -13.79, 63.67), (-4.096, -11.75, 60.98), (-3.069, -9.272, 58.78), (-1.223, -3.055, 90.87), (-3.069, -5.818, 89.86), (-4.77, -8.363, 88.23), (-6.26, -10.59, 86.03), (-7.484, -12.43, 83.34), (-8.393, -13.79, 80.28), (-8.953, -14.62, 76.96), (-9.142, -14.91, 73.5), (-8.953, -14.62, 70.05), (-8.393, -13.79, 66.73), (-7.484, -12.43, 63.67), (-6.26, -10.59, 60.98), (-4.77, -8.363, 58.78), (0.6961, -0.183, 91.21), (-1.747, -2.626, 90.87), (-4.096, -4.975, 89.86), (-6.26, -7.14, 88.23), (-8.158, -9.037, 86.03), (-9.715, -10.59, 83.34), (-10.87, -11.75, 80.28), (-11.58, -12.56, 76.96), (-11.83, -12.7, 73.5), (-11.58, -12.56, 70.05), (-10.87, -11.75, 66.73), (-9.715, -10.59, 63.67), (-8.158, -9.037, 60.98), (-6.26, -7.14, 58.78), (-2.176, -2.102, 90.87), (-4.938, -3.948, 89.86), (-7.484, -5.649, 88.23), (-9.715, -7.14, 86.03), (-11.55, -8.363, 83.34), (-12.91, -9.272, 80.28), (-13.74, -9.832, 76.96), (-12.91, -9.272, 66.73), (-11.55, -8.363, 63.67), (-9.715, -7.14, 60.98), (-7.484, -5.649, 58.78), (-2.496, -1.505, 90.87), (-5.565, -2.776, 89.86), (-8.393, -3.948, 88.23), (-10.87, -4.975, 86.03), (-12.91, -5.818, 83.34), (-14.42, -6.444, 80.28), (-15.35, -6.829, 76.96), (-14.42, -6.444, 66.73), (-12.91, -5.818, 63.67), (-10.87, -4.975, 60.98), (-8.393, -3.948, 58.78), (-2.692, -0.857, 90.87), (-5.95, -1.505, 89.86), (-8.953, -2.102, 88.23), (-11.58, -2.626, 86.03), (-13.74, -3.055, 83.34), (-15.35, -3.375, 80.28), (-16.34, -3.571, 76.96), (-15.35, -3.375, 66.73), (-13.74, -3.055, 63.67), (-11.58, -2.626, 60.98), (-8.953, -2.102, 58.78), (-2.759, -0.183, 90.87), (-6.08, -0.183, 89.86), (-9.142, -0.183, 88.23), (-11.83, -0.183, 86.03), (-14.03, -0.183, 83.34), (-15.66, -0.183, 80.28), (-16.67, -0.183, 76.96), (-15.66, -0.183, 66.73), (-14.03, -0.183, 63.67), (-11.83, -0.183, 60.98), (-9.142, -0.183, 58.78), (-2.692, 0.4909, 90.87), (-5.95, 1.139, 89.86), (-8.953, 1.736, 88.23), (-11.58, 2.26, 86.03), (-13.74, 2.689, 83.34), (-15.35, 3.009, 80.28), (-16.34, 3.205, 76.96), (-15.35, 3.009, 66.73), (-13.74, 2.689, 63.67), (-11.58, 2.26, 60.98), (-8.953, 1.736, 58.78), (-2.496, 1.139, 90.87), (-5.565, 2.41, 89.86), (-8.393, 3.582, 88.23), (-10.87, 4.609, 86.03), (-12.91, 5.451, 83.34), (-14.42, 6.078, 80.28), (-15.35, 6.463, 76.96), (-14.42, 6.078, 66.73), (-12.91, 5.451, 63.67), (-10.87, 4.609, 60.98), (-8.393, 3.582, 58.78), (-2.176, 1.736, 90.87), (-4.938, 3.582, 89.86), (-7.484, 5.283, 88.23), (-9.715, 6.773, 86.03), (-11.55, 7.997, 83.34), (-12.91, 8.906, 80.28), (-13.74, 9.466, 76.96), (-12.91, 8.906, 66.73), (-11.55, 7.997, 63.67), (-9.715, 6.773, 60.98), (-7.484, 5.283, 58.78), (-1.747, 2.26, 90.87), (-4.096, 4.609, 89.86), (-6.26, 6.773, 88.23), (-8.158, 8.671, 86.03), (-9.715, 10.23, 83.34), (-10.87, 11.39, 80.28), (-11.58, 12.1, 76.96), (-10.87, 11.39, 66.73), (-9.715, 10.23, 63.67), (-8.158, 8.671, 60.98), (-6.26, 6.773, 58.78), (-1.223, 2.689, 90.87), (-3.069, 5.451, 89.86), (-4.77, 7.997, 88.23), (-6.26, 10.23, 86.03), (-7.484, 12.06, 83.34), (-8.393, 13.42, 80.28), (-8.953, 14.26, 76.96), (-9.142, 14.54, 73.5), (-8.953, 14.26, 70.05), (-8.393, 13.42, 66.73), (-7.484, 12.06, 63.67), (-6.26, 10.23, 60.98), (-4.77, 7.997, 58.78), (-0.626, 3.009, 90.87), (-1.897, 6.078, 89.86), (-3.069, 8.906, 88.23), (-4.096, 11.39, 86.03), (-4.938, 13.42, 83.34), (-5.565, 14.93, 80.28), (-5.95, 15.86, 76.96), (-6.08, 16.18, 73.5), (-5.95, 15.86, 70.05), (-5.565, 14.93, 66.73), (-4.938, 13.42, 63.67), (-4.096, 11.39, 60.98), (-3.069, 8.906, 58.78), (0.02209, 3.205, 90.87), (-0.626, 6.463, 89.86), (-1.223, 9.466, 88.23), (-1.747, 12.1, 86.03), (-2.176, 14.26, 83.34), (-2.496, 15.86, 80.28), (-2.692, 16.85, 76.96), (-2.759, 17.18, 73.5), (-2.692, 16.85, 70.05), (-2.496, 15.86, 66.73), (-2.176, 14.26, 63.67), (-1.747, 12.1, 60.98), (-1.223, 9.466, 58.78), (0.6961, 16.18, 66.73), (0.6961, 14.54, 63.67), (0.6961, 12.34, 60.98), (-0.0636, 18.67, 50.29), (-0.0636, 20.77, 46.36), (-0.0636, 22.07, 42.09), (-0.0636, 22.51, 37.65), (-0.0636, 22.07, 33.21), (3.628, 18.31, 50.29), (3.358, 18.49, 51.24), (-0.6556, 22.58, 32.67), (-0.6556, 23.06, 37.49), (-0.6556, 22.58, 42.32), (4.038, 20.37, 28.94), (7.603, 17.23, 50.29), (8.416, 19.17, 46.36), (-0.6556, 21.17, 46.96), (-0.6556, 18.89, 51.24), (8.791, 20.37, 33.21), (8.416, 19.17, 28.94), (14.51, 17.23, 46.36), (15.1, 18.31, 42.09), (14.98, 18.67, 37.65), (15.1, 18.31, 33.21), (22.93, 15.53, 42.09), (22.82, 15.84, 37.65), (-0.0636, 20.77, 28.94), (-0.0636, 18.67, 50.29), (-0.0636, 20.77, 46.36), (-0.0636, 22.07, 42.09), (-0.0636, 22.51, 37.65), (-0.0636, 22.07, 33.21), (3.628, 18.31, 50.29), (3.039, 18.73, 52.38), (-1.361, 23.22, 32.02), (-1.361, 23.74, 37.31), (-1.361, 23.22, 42.6), (4.038, 20.37, 28.94), (7.603, 17.23, 50.29), (8.416, 19.17, 46.36), (-1.361, 21.67, 47.69), (-1.361, 19.17, 52.38), (8.791, 20.37, 33.21), (8.416, 19.17, 28.94), (14.51, 17.23, 46.36), (15.1, 18.31, 42.09), (14.98, 18.67, 37.65), (15.1, 18.31, 33.21), (22.93, 15.53, 42.09), (22.82, 15.84, 37.65), (-0.0636, 20.77, 28.94), (3.143, 19.79, 52.89), (-1.4, 24.41, 31.87), (-1.4, 24.95, 37.33), (-1.4, 24.41, 42.8), (3.804, 20.73, 28.03), (7.68, 17.32, 51.24), (8.564, 19.43, 46.96), (-1.4, 22.82, 48.05), (-1.4, 20.23, 52.89), (8.972, 20.73, 32.67), (8.564, 19.43, 28.03), (15.19, 17.32, 46.96), (15.83, 18.49, 42.32), (15.7, 18.89, 37.49), (15.83, 18.49, 32.67), (24.35, 15.47, 42.32), (24.22, 15.81, 37.49), (-0.6556, 21.17, 28.03), (3.528, 21.19, 26.93), (7.777, 17.45, 52.38), (8.746, 19.77, 47.69), (9.194, 21.19, 32.02), (8.746, 19.77, 26.93), (16.01, 17.45, 47.69), (16.72, 18.73, 42.6), (16.57, 19.17, 37.31), (16.72, 18.73, 32.02), (26.05, 15.42, 42.6), (25.91, 15.79, 37.31), (-1.361, 21.67, 26.93), (3.648, 22.32, 48.05), (3.959, 23.89, 42.8), (4.064, 24.41, 37.33), (3.959, 23.89, 31.87), (3.648, 22.32, 26.62), (8.035, 18.46, 52.89), (9.036, 20.85, 48.05), (9.498, 22.32, 42.8), (9.523, 22.82, 37.33), (9.498, 22.32, 31.87), (9.036, 20.85, 26.62), (16.54, 18.46, 48.05), (17.27, 19.79, 42.8), (17.11, 20.23, 37.33), (17.27, 19.79, 31.87), (26.9, 16.37, 42.8), (26.76, 16.75, 37.33), (-1.4, 22.82, 26.62), (25.44, -19.28, 42.17), (25.32, -19.65, 37.67), (15.22, -20.16, 46.49), (15.84, -21.37, 42.17), (15.58, -21.78, 37.67), (15.84, -21.37, 33.18), (6.178, -19.28, 50.47), (6.97, -21.37, 46.49), (17.65, -22.76, 32.16), (17.34, -23.23, 37.42), (7.096, -22.66, 33.18), (6.97, -21.37, 28.86), (0.3193, -19.65, 50.47), (17.65, -22.76, 42.68), (16.93, -21.34, 47.73), (28.75, -20.74, 37.42), (28.88, -20.31, 42.68), (0.3275, -21.78, 28.86), (-3.848, -19.28, 50.47), (-4.264, -21.37, 46.49), (-4.519, -22.66, 42.17), (-4.606, -23.09, 37.67), (-4.519, -22.66, 33.18), (-4.264, -21.37, 28.86), (6.249, -19.61, 51.25), (7.096, -21.84, 46.99), (7.23, -23.21, 32.77), (7.096, -21.84, 28.15), (-0.01071, -20.0, 51.25), (-0.001903, -22.28, 28.15), (-4.464, -19.61, 51.25), (-4.907, -21.84, 46.99), (-5.181, -23.21, 42.37), (-5.273, -23.68, 37.57), (-5.181, -23.21, 32.77), (-4.907, -21.84, 28.15), (6.352, -20.31, 52.39), (7.279, -22.76, 47.73), (7.426, -24.26, 42.68), (7.09, -24.77, 37.42), (7.426, -24.26, 32.16), (7.279, -22.76, 27.11), (-0.5005, -20.74, 52.39), (-0.4908, -23.23, 47.73), (-0.6334, -24.77, 42.68), (-0.8071, -25.29, 37.42), (-0.6334, -24.77, 32.16), (-0.4908, -23.23, 27.11), (-5.375, -20.31, 52.39), (-5.861, -22.76, 47.73), (-6.16, -24.26, 42.68), (-6.261, -24.77, 37.42), (-6.16, -24.26, 32.16), (-5.861, -22.76, 27.11), (-12.89, -11.78, 69.6), (-12.17, -11.78, 76.98), (-15.8, -3.503, 72.3), (-15.8, -3.503, 77.08), (-7.624, -10.88, 69.6), (-7.624, -10.88, 77.39), (-7.091, -4.197, 72.95), (-7.091, -4.197, 77.1), (-15.8, -3.503, 72.3), (-15.8, -3.503, 77.08), (-15.17, 4.417, 77.08), (-15.17, 4.417, 72.3), (-6.46, 3.723, 72.95), (-6.46, 3.723, 77.1), (-12.98, 11.85, 76.81), (-11.98, 11.46, 69.6), (-5.91, 10.61, 69.6), (-5.91, 10.61, 78.34), (-22.5, -2.721, 75.58), (-22.5, -2.721, 71.03), (-22.5, -2.721, 71.03), (-23.14, -10.73, 68.33), (-23.14, -10.73, 76.36), (-22.5, -2.721, 75.58), (-21.92, 4.558, 75.58), (-21.92, 4.558, 71.03), (-21.33, 12.0, 76.36), (-21.33, 12.0, 68.33), (-28.11, -2.274, 75.58), (-28.11, -2.274, 71.03), (-28.11, -2.274, 71.03), (-28.75, -10.28, 68.33), (-28.75, -10.28, 76.36), (-28.11, -2.274, 75.58), (-27.53, 5.004, 75.58), (-27.53, 5.004, 71.03), (-26.93, 12.45, 76.36), (-26.93, 12.45, 68.33), (-33.75, -1.245, 77.54), (-33.75, -1.245, 74.62), (-33.75, -1.245, 74.62), (-34.26, -7.605, 71.27), (-34.26, -7.605, 77.65), (-33.75, -1.245, 77.54), (-33.29, 4.537, 77.55), (-33.29, 4.537, 74.62), (-32.82, 10.45, 77.65), (-32.82, 10.45, 71.27), (-37.06, -0.2151, 79.73), (-37.06, -0.2151, 75.53), (-37.06, -0.2151, 75.53), (-37.39, -4.398, 75.53), (-37.39, -4.398, 79.73), (-37.06, -0.2151, 79.73), (-36.75, 3.587, 79.73), (-36.75, 3.587, 75.53), (-36.44, 7.476, 79.73), (-36.44, 7.476, 75.53), (-38.43, 0.4413, 79.89), (-38.43, 0.4413, 77.25), (-38.43, 0.4413, 77.25), (-38.64, -2.187, 77.25), (-38.64, -2.187, 79.89), (-38.43, 0.4413, 79.89), (-38.24, 2.83, 79.89), (-38.24, 2.83, 77.25), (-38.04, 5.275, 79.89), (-38.04, 5.275, 77.25), (-38.79, 1.184, 79.26), (-38.79, 1.184, 78.66), (-38.79, 1.184, 78.66), (-38.84, 0.5847, 78.66), (-38.84, 0.5847, 79.26), (-38.79, 1.184, 79.26), (-38.75, 1.729, 79.26), (-38.75, 1.729, 78.66), (-38.7, 2.286, 79.26), (-38.7, 2.286, 78.66), (-6.912, -4.212, 68.66), (-15.62, -3.517, 68.09), (-6.281, 3.708, 68.66), (-14.99, 4.403, 68.09), (-6.49, -4.245, 66.0), (-15.2, -3.551, 65.35), (-5.859, 3.675, 66.0), (-14.57, 4.369, 65.35), (-7.424, -10.63, 68.66), (-14.36, -9.042, 68.01), (-7.001, -10.66, 63.91), (-15.64, -9.075, 63.26), (-5.781, 9.978, 68.66), (-14.53, 10.23, 68.01), (-5.359, 9.945, 63.91), (-14.11, 10.2, 63.26), (-23.07, -2.923, 66.36), (-22.44, 4.996, 66.36), (-22.65, -2.957, 63.45), (-22.02, 4.963, 63.45), (-23.48, -8.046, 66.28), (-23.06, -8.08, 61.53), (-22.04, 10.04, 66.28), (-21.62, 10.0, 61.53), (-23.07, -2.923, 66.36), (-22.44, 4.996, 66.36), (-22.65, -2.957, 63.45), (-22.02, 4.963, 63.45), (-23.48, -8.046, 66.28), (-23.06, -8.08, 61.53), (-22.04, 10.04, 66.28), (-21.62, 10.0, 61.53), (-27.37, -2.581, 65.0), (-26.74, 5.339, 65.0), (-26.95, -2.615, 62.09), (-26.32, 5.305, 62.09), (-27.85, -8.597, 64.92), (-27.43, -8.631, 60.18), (-26.3, 10.82, 64.92), (-25.88, 10.79, 60.18), (-31.5, -0.7802, 60.63), (-31.1, 4.187, 60.63), (-31.23, -0.8013, 58.59), (-30.84, 4.166, 58.59), (-31.79, -4.404, 61.56), (-31.52, -4.425, 58.59), (-30.85, 7.332, 61.56), (-30.59, 7.311, 58.59), (-32.89, 0.9271, 59.74), (-32.75, 2.692, 59.74), (-32.8, 0.9196, 58.68), (-32.65, 2.684, 58.68), (-33.0, -0.5031, 59.74), (-32.91, -0.5106, 58.68), (-32.64, 4.089, 59.74), (-32.54, 4.082, 58.68), (-46.43, 1.164, -88.55), (-46.43, 1.164, -14.06), (-46.11, 1.067, -88.55), (-46.11, 1.067, -14.06), (-45.82, 0.9107, -88.55), (-45.82, 0.9107, -14.06), (-45.56, 0.6999, -88.55), (-45.56, 0.6999, -14.06), (-45.35, 0.4431, -88.55), (-45.35, 0.4431, -14.06), (-45.2, 0.1502, -88.55), (-45.2, 0.1502, -14.06), (-45.1, -0.1677, -88.55), (-45.1, -0.1677, -14.06), (-45.07, -0.4983, -88.55), (-45.07, -0.4983, -14.06), (-45.1, -0.8289, -88.55), (-45.1, -0.8289, -14.06), (-45.2, -1.147, -88.55), (-45.2, -1.147, -14.06), (-45.35, -1.44, -88.55), (-45.35, -1.44, -14.06), (-45.56, -1.697, -88.55), (-45.56, -1.697, -14.06), (-45.82, -1.907, -88.55), (-45.82, -1.907, -14.06), (-46.11, -2.064, -88.55), (-46.11, -2.064, -14.06), (-46.43, -2.16, -88.55), (-46.43, -2.16, -14.06), (-46.76, -2.193, -88.55), (-46.76, -2.193, -14.06), (-47.09, -2.16, -88.55), (-47.09, -2.16, -14.06), (-47.41, -2.064, -88.55), (-47.41, -2.064, -14.06), (-47.7, -1.907, -88.55), (-47.7, -1.907, -14.06), (-47.96, -1.696, -88.55), (-47.96, -1.696, -14.06), (-48.17, -1.44, -88.55), (-48.17, -1.44, -14.06), (-48.33, -1.147, -88.55), (-48.33, -1.147, -14.06), (-48.42, -0.8289, -88.55), (-48.42, -0.8289, -14.06), (-48.46, -0.4983, -88.55), (-48.46, -0.4983, -14.06), (-48.42, -0.1677, -88.55), (-48.42, -0.1677, -14.06), (-48.33, 0.1502, -88.55), (-48.33, 0.1502, -14.06), (-48.17, 0.4431, -88.55), (-48.17, 0.4431, -14.06), (-47.96, 0.6999, -88.55), (-47.96, 0.6999, -14.06), (-47.7, 0.9107, -88.55), (-47.7, 0.9107, -14.06), (-47.41, 1.067, -88.55), (-47.41, 1.067, -14.06), (-47.09, 1.164, -88.55), (-47.09, 1.164, -14.06), (47.97, -2.494, -88.84), (47.97, -2.494, -18.09), (48.24, -2.521, -88.84), (48.24, -2.521, -18.09), (48.5, -2.6, -88.84), (48.5, -2.6, -18.09), (48.75, -2.73, -88.84), (48.75, -2.73, -18.09), (48.96, -2.904, -88.84), (48.96, -2.904, -18.09), (49.13, -3.117, -88.84), (49.13, -3.117, -18.09), (49.26, -3.359, -88.84), (49.26, -3.359, -18.09), (49.34, -3.622, -88.84), (49.34, -3.622, -18.09), (49.37, -3.896, -88.84), (49.37, -3.896, -18.09), (49.34, -4.169, -88.84), (49.34, -4.169, -18.09), (49.26, -4.432, -88.84), (49.26, -4.432, -18.09), (49.13, -4.674, -88.84), (49.13, -4.674, -18.09), (48.96, -4.887, -88.84), (48.96, -4.887, -18.09), (48.75, -5.061, -88.84), (48.75, -5.061, -18.09), (48.5, -5.191, -88.84), (48.5, -5.191, -18.09), (48.24, -5.271, -88.84), (48.24, -5.271, -18.09), (47.97, -5.298, -88.84), (47.97, -5.298, -18.09), (47.69, -5.271, -88.84), (47.69, -5.271, -18.09), (47.43, -5.191, -88.84), (47.43, -5.191, -18.09), (47.19, -5.061, -88.84), (47.19, -5.061, -18.09), (46.97, -4.887, -88.84), (46.97, -4.887, -18.09), (46.8, -4.674, -88.84), (46.8, -4.674, -18.09), (46.67, -4.432, -88.84), (46.67, -4.432, -18.09), (46.59, -4.169, -88.84), (46.59, -4.169, -18.09), (46.56, -3.896, -88.84), (46.56, -3.896, -18.09), (46.59, -3.622, -88.84), (46.59, -3.622, -18.09), (46.67, -3.359, -88.84), (46.67, -3.359, -18.09), (46.8, -3.117, -88.84), (46.8, -3.117, -18.09), (46.97, -2.904, -88.84), (46.97, -2.904, -18.09), (47.19, -2.73, -88.84), (47.19, -2.73, -18.09), (47.43, -2.6, -88.84), (47.43, -2.6, -18.09), (47.69, -2.521, -88.84), (47.69, -2.521, -18.09), (-1.774, 94.12, -117.2), (-1.774, 94.12, -116.5), (16.62, 92.31, -117.2), (16.62, 92.31, -116.5), (34.31, 86.95, -117.2), (34.31, 86.95, -116.5), (50.61, 78.23, -117.2), (50.61, 78.23, -116.5), (64.9, 66.51, -117.2), (64.9, 66.51, -116.5), (76.63, 52.22, -117.2), (76.63, 52.22, -116.5), (85.34, 35.92, -117.2), (85.34, 35.92, -116.5), (90.7, 18.23, -117.2), (90.7, 18.23, -116.5), (92.52, -0.1654, -117.2), (92.52, -0.1654, -116.5), (90.7, -18.56, -117.2), (90.7, -18.56, -116.5), (85.34, -36.25, -117.2), (85.34, -36.25, -116.5), (76.63, -52.55, -117.2), (76.63, -52.55, -116.5), (64.9, -66.84, -117.2), (64.9, -66.84, -116.5), (50.61, -78.56, -117.2), (50.61, -78.56, -116.5), (34.31, -87.28, -117.2), (34.31, -87.28, -116.5), (16.62, -92.64, -117.2), (16.62, -92.64, -116.5), (-1.774, -94.46, -117.2), (-1.774, -94.46, -116.5), (-20.17, -92.64, -117.2), (-20.17, -92.64, -116.5), (-37.86, -87.28, -117.2), (-37.86, -87.28, -116.5), (-54.16, -78.56, -117.2), (-54.16, -78.56, -116.5), (-68.45, -66.84, -117.2), (-68.45, -66.84, -116.5), (-80.17, -52.55, -117.2), (-80.17, -52.55, -116.5), (-88.89, -36.25, -117.2), (-88.89, -36.25, -116.5), (-94.25, -18.56, -117.2), (-94.25, -18.56, -116.5), (-96.06, -0.1653, -117.2), (-96.06, -0.1653, -116.5), (-94.25, 18.23, -117.2), (-94.25, 18.23, -116.5), (-88.89, 35.92, -117.2), (-88.89, 35.92, -116.5), (-80.17, 52.22, -117.2), (-80.17, 52.22, -116.5), (-68.45, 66.51, -117.2), (-68.45, 66.51, -116.5), (-54.16, 78.23, -117.2), (-54.16, 78.23, -116.5), (-37.86, 86.95, -117.2), (-37.86, 86.95, -116.5), (-20.17, 92.31, -117.2), (-20.17, 92.31, -116.5), (16.62, 92.31, -94.56), (-1.774, 94.12, -94.56), (34.31, 86.95, -94.56), (50.61, 78.23, -94.56), (64.9, 66.51, -94.56), (76.63, 52.22, -94.56), (85.34, 35.92, -94.56), (90.7, 18.23, -94.56), (92.52, -0.1654, -94.56), (90.7, -18.56, -94.56), (85.34, -36.25, -94.56), (76.63, -52.55, -94.56), (64.9, -66.84, -94.56), (34.31, -87.28, -94.56), (16.62, -92.64, -94.56), (-1.774, -94.46, -94.56), (-20.17, -92.64, -94.56), (-37.86, -87.28, -94.56), (-54.16, -78.56, -94.56), (-68.45, -66.84, -94.56), (-80.17, -52.55, -94.56), (-88.89, -36.25, -94.56), (-94.25, -18.56, -94.56), (-96.06, -0.1653, -94.56), (-94.25, 18.23, -94.56), (-88.89, 35.92, -94.56), (-80.17, 52.22, -94.56), (-68.45, 66.51, -94.56), (-20.17, 92.31, -94.56), (15.39, 86.12, -94.56), (-1.774, 87.81, -94.56), (31.89, 81.11, -94.56), (47.1, 72.98, -94.56), (60.43, 62.04, -94.56), (71.38, 48.71, -94.56), (79.51, 33.5, -94.56), (84.51, 17.0, -94.56), (86.2, -0.1654, -94.56), (84.51, -17.33, -94.56), (79.51, -33.83, -94.56), (71.38, -49.04, -94.56), (60.43, -62.37, -94.56), (31.89, -81.44, -94.56), (15.39, -86.45, -94.56), (-1.774, -88.14, -94.56), (-18.94, -86.45, -94.56), (-35.44, -81.44, -94.56), (-50.65, -73.31, -94.56), (-63.98, -62.37, -94.56), (-74.92, -49.04, -94.56), (-83.05, -33.83, -94.56), (-88.06, -17.33, -94.56), (-89.75, -0.1653, -94.56), (-88.06, 17.0, -94.56), (-83.05, 33.5, -94.56), (-74.92, 48.71, -94.56), (-63.98, 62.04, -94.56), (-18.94, 86.12, -94.56), (15.39, 86.12, -112.7), (-1.774, 87.81, -112.7), (31.89, 81.11, -112.7), (47.1, 72.98, -112.7), (60.43, 62.04, -112.7), (71.38, 48.71, -112.7), (79.51, 33.5, -112.7), (84.51, 17.0, -112.7), (86.2, -0.1654, -112.7), (84.51, -17.33, -112.7), (79.51, -33.83, -112.7), (71.38, -49.04, -112.7), (60.43, -62.37, -112.7), (47.1, -73.31, -112.7), (31.89, -81.44, -112.7), (15.39, -86.45, -112.7), (-1.774, -88.14, -112.7), (-18.94, -86.45, -112.7), (-35.44, -81.44, -112.7), (-50.65, -73.31, -112.7), (-63.98, -62.37, -112.7), (-74.92, -49.04, -112.7), (-83.05, -33.83, -112.7), (-88.06, -17.33, -112.7), (-89.75, -0.1653, -112.7), (-88.06, 17.0, -112.7), (-83.05, 33.5, -112.7), (-74.92, 48.71, -112.7), (-63.98, 62.04, -112.7), (-50.65, 72.98, -112.7), (-35.44, 81.11, -112.7), (-18.94, 86.12, -112.7), (0.3564, -47.34, -93.26), (0.3564, -47.34, -102.4), (-9.176, -46.4, -93.26), (-9.176, -46.4, -102.4), (-18.34, -43.62, -93.26), (-18.34, -43.62, -102.4), (-26.79, -39.1, -93.26), (-26.79, -39.1, -102.4), (-34.19, -33.03, -93.26), (-34.19, -33.03, -102.4), (-40.27, -25.62, -93.26), (-40.27, -25.62, -102.4), (-44.79, -17.18, -93.26), (-44.79, -17.18, -102.4), (-47.57, -8.01, -93.26), (-47.57, -8.01, -102.4), (-48.51, 1.522, -93.26), (-48.51, 1.522, -102.4), (-47.57, 11.05, -93.26), (-47.57, 11.05, -102.4), (-44.79, 20.22, -93.26), (-44.79, 20.22, -102.4), (-40.27, 28.67, -93.26), (-40.27, 28.67, -102.4), (-34.19, 36.07, -93.26), (-34.19, 36.07, -102.4), (-26.79, 42.15, -93.26), (-26.79, 42.15, -102.4), (-18.34, 46.66, -93.26), (-18.34, 46.66, -102.4), (-9.176, 49.45, -93.26), (-9.176, 49.45, -102.4), (0.3564, 50.38, -93.26), (0.3564, 50.38, -102.4), (9.889, 49.45, -93.26), (9.889, 49.45, -102.4), (19.06, 46.66, -93.26), (19.06, 46.66, -102.4), (27.5, 42.15, -93.26), (27.5, 42.15, -102.4), (34.91, 36.07, -93.26), (34.91, 36.07, -102.4), (40.98, 28.67, -93.26), (40.98, 28.67, -102.4), (45.5, 20.22, -93.26), (45.5, 20.22, -102.4), (48.28, 11.05, -93.26), (48.28, 11.05, -102.4), (49.22, 1.522, -93.26), (49.22, 1.522, -102.4), (48.28, -8.01, -93.26), (48.28, -8.01, -102.4), (45.5, -17.18, -93.26), (45.5, -17.18, -102.4), (40.98, -25.62, -93.26), (40.98, -25.62, -102.4), (34.91, -33.03, -93.26), (34.91, -33.03, -102.4), (27.5, -39.1, -93.26), (27.5, -39.1, -102.4), (19.05, -43.62, -93.26), (19.05, -43.62, -102.4), (9.889, -46.4, -93.26), (9.889, -46.4, -102.4)], [], [(0, 1, 3, 2), (2, 3, 5, 4), (4, 5, 7, 6), (6, 7, 9, 8), (8, 9, 11, 10), (10, 11, 13, 12), (12, 13, 15, 14), (14, 15, 17, 16), (16, 17, 19, 18), (18, 19, 21, 20), (20, 21, 23, 22), (22, 23, 25, 24), (24, 25, 27, 26), (26, 27, 29, 28), (28, 29, 31, 30), (30, 31, 33, 32), (32, 33, 35, 34), (34, 35, 37, 36), (36, 37, 39, 38), (38, 39, 41, 40), (40, 41, 43, 42), (42, 43, 45, 44), (44, 45, 47, 46), (46, 47, 49, 48), (48, 49, 51, 50), (50, 51, 53, 52), (52, 53, 55, 54), (54, 55, 57, 56), (56, 57, 59, 58), (58, 59, 61, 60), (11, 9, 68, 69), (60, 61, 63, 62), (62, 63, 1, 0), (0, 2, 4, 6, 8, 10, 12, 14, 16, 18, 20, 22, 24, 26, 28, 30, 32, 34, 36, 38, 40, 42, 44, 46, 48, 50, 52, 54, 56, 58, 60, 62), (90, 89, 121, 122), (29, 27, 77, 78), (47, 45, 86, 87), (3, 1, 65, 64), (1, 63, 95, 65), (21, 19, 73, 74), (39, 37, 82, 83), (57, 55, 91, 92), (13, 11, 69, 70), (31, 29, 78, 79), (49, 47, 87, 88), (5, 3, 64, 66), (23, 21, 74, 75), (41, 39, 83, 84), (59, 57, 92, 93), (15, 13, 70, 71), (33, 31, 79, 80), (51, 49, 88, 89), (7, 5, 66, 67), (25, 23, 75, 76), (43, 41, 84, 85), (61, 59, 93, 94), (17, 15, 71, 72), (35, 33, 80, 81), (53, 51, 89, 90), (9, 7, 67, 68), (27, 25, 76, 77), (45, 43, 85, 86), (63, 61, 94, 95), (19, 17, 72, 73), (37, 35, 81, 82), (55, 53, 90, 91), (98, 96, 128, 130), (77, 76, 108, 109), (91, 90, 122, 123), (78, 77, 109, 110), (64, 65, 97, 96), (92, 91, 123, 124), (79, 78, 110, 111), (66, 64, 96, 98), (93, 92, 124, 125), (80, 79, 111, 112), (67, 66, 98, 99), (94, 93, 125, 126), (81, 80, 112, 113), (68, 67, 99, 100), (95, 94, 126, 127), (82, 81, 113, 114), (69, 68, 100, 101), (65, 95, 127, 97), (83, 82, 114, 115), (70, 69, 101, 102), (84, 83, 115, 116), (71, 70, 102, 103), (85, 84, 116, 117), (72, 71, 103, 104), (86, 85, 117, 118), (73, 72, 104, 105), (87, 86, 118, 119), (74, 73, 105, 106), (88, 87, 119, 120), (75, 74, 106, 107), (89, 88, 120, 121), (76, 75, 107, 108), (133, 132, 164, 165), (125, 124, 156, 157), (112, 111, 143, 144), (99, 98, 130, 131), (126, 125, 157, 158), (113, 112, 144, 145), (100, 99, 131, 132), (127, 126, 158, 159), (114, 113, 145, 146), (101, 100, 132, 133), (97, 127, 159, 129), (115, 114, 146, 147), (102, 101, 133, 134), (116, 115, 147, 148), (103, 102, 134, 135), (117, 116, 148, 149), (104, 103, 135, 136), (118, 117, 149, 150), (105, 104, 136, 137), (119, 118, 150, 151), (106, 105, 137, 138), (120, 119, 151, 152), (107, 106, 138, 139), (121, 120, 152, 153), (108, 107, 139, 140), (122, 121, 153, 154), (109, 108, 140, 141), (123, 122, 154, 155), (110, 109, 141, 142), (96, 97, 129, 128), (124, 123, 155, 156), (111, 110, 142, 143), (168, 167, 199, 200), (129, 159, 191, 161), (147, 146, 178, 179), (134, 133, 165, 166), (148, 147, 179, 180), (135, 134, 166, 167), (149, 148, 180, 181), (136, 135, 167, 168), (150, 149, 181, 182), (137, 136, 168, 169), (151, 150, 182, 183), (138, 137, 169, 170), (152, 151, 183, 184), (139, 138, 170, 171), (153, 152, 184, 185), (140, 139, 171, 172), (154, 153, 185, 186), (141, 140, 172, 173), (155, 154, 186, 187), (142, 141, 173, 174), (128, 129, 161, 160), (156, 155, 187, 188), (143, 142, 174, 175), (130, 128, 160, 162), (157, 156, 188, 189), (144, 143, 175, 176), (131, 130, 162, 163), (158, 157, 189, 190), (145, 144, 176, 177), (132, 131, 163, 164), (159, 158, 190, 191), (146, 145, 177, 178), (203, 202, 234, 235), (182, 181, 213, 214), (169, 168, 200, 201), (183, 182, 214, 215), (170, 169, 201, 202), (184, 183, 215, 216), (171, 170, 202, 203), (185, 184, 216, 217), (172, 171, 203, 204), (186, 185, 217, 218), (173, 172, 204, 205), (187, 186, 218, 219), (174, 173, 205, 206), (160, 161, 193, 192), (188, 187, 219, 220), (175, 174, 206, 207), (162, 160, 192, 194), (189, 188, 220, 221), (176, 175, 207, 208), (163, 162, 194, 195), (190, 189, 221, 222), (177, 176, 208, 209), (164, 163, 195, 196), (191, 190, 222, 223), (178, 177, 209, 210), (165, 164, 196, 197), (161, 191, 223, 193), (179, 178, 210, 211), (166, 165, 197, 198), (180, 179, 211, 212), (167, 166, 198, 199), (181, 180, 212, 213), (238, 237, 269, 270), (217, 216, 248, 249), (204, 203, 235, 236), (218, 217, 249, 250), (205, 204, 236, 237), (219, 218, 250, 251), (206, 205, 237, 238), (192, 193, 225, 224), (220, 219, 251, 252), (207, 206, 238, 239), (194, 192, 224, 226), (221, 220, 252, 253), (208, 207, 239, 240), (195, 194, 226, 227), (222, 221, 253, 254), (209, 208, 240, 241), (196, 195, 227, 228), (223, 222, 254, 255), (210, 209, 241, 242), (197, 196, 228, 229), (193, 223, 255, 225), (211, 210, 242, 243), (198, 197, 229, 230), (212, 211, 243, 244), (199, 198, 230, 231), (213, 212, 244, 245), (200, 199, 231, 232), (214, 213, 245, 246), (201, 200, 232, 233), (215, 214, 246, 247), (202, 201, 233, 234), (216, 215, 247, 248), (273, 272, 304, 305), (224, 225, 257, 256), (252, 251, 283, 284), (239, 238, 270, 271), (226, 224, 256, 258), (253, 252, 284, 285), (240, 239, 271, 272), (227, 226, 258, 259), (254, 253, 285, 286), (241, 240, 272, 273), (228, 227, 259, 260), (255, 254, 286, 287), (242, 241, 273, 274), (229, 228, 260, 261), (225, 255, 287, 257), (243, 242, 274, 275), (230, 229, 261, 262), (244, 243, 275, 276), (231, 230, 262, 263), (245, 244, 276, 277), (232, 231, 263, 264), (246, 245, 277, 278), (233, 232, 264, 265), (247, 246, 278, 279), (234, 233, 265, 266), (248, 247, 279, 280), (235, 234, 266, 267), (249, 248, 280, 281), (236, 235, 267, 268), (250, 249, 281, 282), (237, 236, 268, 269), (251, 250, 282, 283), (288, 289, 319, 318, 317, 316, 315, 314, 313, 312, 311, 310, 309, 308, 307, 306, 305, 304, 303, 302, 301, 300, 299, 298, 297, 296, 295, 294, 293, 292, 291, 290), (260, 259, 291, 292), (287, 286, 318, 319), (274, 273, 305, 306), (261, 260, 292, 293), (257, 287, 319, 289), (275, 274, 306, 307), (262, 261, 293, 294), (276, 275, 307, 308), (263, 262, 294, 295), (277, 276, 308, 309), (264, 263, 295, 296), (278, 277, 309, 310), (265, 264, 296, 297), (279, 278, 310, 311), (266, 265, 297, 298), (280, 279, 311, 312), (267, 266, 298, 299), (281, 280, 312, 313), (268, 267, 299, 300), (282, 281, 313, 314), (269, 268, 300, 301), (283, 282, 314, 315), (270, 269, 301, 302), (256, 257, 289, 288), (284, 283, 315, 316), (271, 270, 302, 303), (258, 256, 288, 290), (285, 284, 316, 317), (272, 271, 303, 304), (259, 258, 290, 291), (286, 285, 317, 318), (320, 321, 323, 322), (322, 323, 325, 324), (324, 325, 327, 326), (326, 327, 329, 328), (328, 329, 331, 330), (330, 331, 333, 332), (332, 333, 335, 334), (334, 335, 337, 336), (336, 337, 339, 338), (338, 339, 341, 340), (340, 341, 343, 342), (342, 343, 345, 344), (344, 345, 347, 346), (346, 347, 349, 348), (348, 349, 351, 350), (350, 351, 353, 352), (352, 353, 355, 354), (354, 355, 357, 356), (356, 357, 359, 358), (358, 359, 361, 360), (360, 361, 363, 362), (362, 363, 365, 364), (364, 365, 367, 366), (366, 367, 369, 368), (368, 369, 371, 370), (370, 371, 373, 372), (372, 373, 375, 374), (374, 375, 377, 376), (376, 377, 379, 378), (378, 379, 381, 380), (339, 337, 392, 393), (380, 381, 383, 382), (382, 383, 321, 320), (320, 322, 324, 326, 328, 330, 332, 334, 336, 338, 340, 342, 344, 346, 348, 350, 352, 354, 356, 358, 360, 362, 364, 366, 368, 370, 372, 374, 376, 378, 380, 382), (384, 385, 415, 414, 413, 412, 411, 410, 409, 408, 407, 406, 405, 404, 403, 402, 401, 400, 399, 398, 397, 396, 395, 394, 393, 392, 391, 390, 389, 388, 387, 386), (357, 355, 401, 402), (375, 373, 410, 411), (331, 329, 388, 389), (349, 347, 397, 398), (367, 365, 406, 407), (323, 321, 385, 384), (321, 383, 415, 385), (341, 339, 393, 394), (359, 357, 402, 403), (377, 375, 411, 412), (333, 331, 389, 390), (351, 349, 398, 399), (369, 367, 407, 408), (325, 323, 384, 386), (343, 341, 394, 395), (361, 359, 403, 404), (379, 377, 412, 413), (335, 333, 390, 391), (353, 351, 399, 400), (371, 369, 408, 409), (327, 325, 386, 387), (345, 343, 395, 396), (363, 361, 404, 405), (381, 379, 413, 414), (337, 335, 391, 392), (355, 353, 400, 401), (373, 371, 409, 410), (329, 327, 387, 388), (347, 345, 396, 397), (365, 363, 405, 406), (383, 381, 414, 415), (418, 416, 1582, 1581), (421, 419, 417, 420), (859, 429, 1301, 1320), (863, 862, 439, 440), (445, 457, 1314, 1309), (427, 426, 1298, 1299), (435, 859, 1320, 1307), (423, 422, 431, 432), (860, 859, 435, 436), (424, 423, 432, 433), (861, 860, 436, 437), (425, 424, 433, 434), (430, 861, 437, 438), (460, 446, 1312, 1317), (862, 430, 438, 439), (438, 437, 449, 450), (426, 425, 1297, 1298), (439, 438, 450, 451), (459, 460, 1317, 1316), (440, 439, 451, 452), (444, 445, 1309, 1308), (458, 472, 1318, 1315), (457, 458, 1315, 1314), (432, 431, 441, 442), (436, 435, 447, 448), (433, 432, 442, 443), (437, 436, 448, 449), (434, 433, 443, 444), (447, 446, 460, 461), (442, 441, 453, 454), (448, 447, 461, 462), (443, 442, 454, 455), (449, 448, 462, 463), (444, 443, 455, 456), (450, 449, 463, 464), (445, 444, 456, 457), (451, 450, 464, 465), (434, 444, 1308, 1302), (452, 451, 465, 466), (447, 435, 1307, 1313), (472, 473, 1319, 1318), (465, 464, 478, 479), (458, 457, 471, 472), (466, 465, 479, 480), (446, 447, 1313, 1312), (460, 459, 473, 474), (461, 460, 474, 475), (454, 453, 467, 468), (462, 461, 475, 476), (455, 454, 468, 469), (463, 462, 476, 477), (456, 455, 469, 470), (464, 463, 477, 478), (457, 456, 470, 471), (468, 467, 481, 482), (476, 475, 489, 490), (469, 468, 482, 483), (477, 476, 490, 491), (470, 469, 483, 484), (478, 477, 491, 492), (471, 470, 484, 485), (479, 478, 492, 493), (472, 471, 485, 486), (480, 479, 493, 494), (473, 472, 486, 487), (474, 473, 487, 488), (475, 474, 488, 489), (486, 485, 499, 500), (494, 493, 507, 508), (487, 486, 500, 501), (488, 487, 501, 502), (489, 488, 502, 503), (482, 481, 495, 496), (490, 489, 503, 504), (483, 482, 496, 497), (491, 490, 504, 505), (484, 483, 497, 498), (492, 491, 505, 506), (485, 484, 498, 499), (493, 492, 506, 507), (504, 503, 517, 518), (497, 496, 510, 511), (505, 504, 518, 519), (498, 497, 511, 512), (506, 505, 519, 520), (499, 498, 512, 513), (507, 506, 520, 521), (500, 499, 513, 514), (508, 507, 521, 522), (501, 500, 514, 515), (502, 501, 515, 516), (503, 502, 516, 517), (496, 495, 509, 510), (522, 521, 535, 536), (515, 514, 528, 529), (516, 515, 529, 530), (517, 516, 530, 531), (510, 509, 523, 524), (518, 517, 531, 532), (511, 510, 524, 525), (519, 518, 532, 533), (512, 511, 525, 526), (520, 519, 533, 534), (513, 512, 526, 527), (521, 520, 534, 535), (514, 513, 527, 528), (525, 524, 538, 539), (533, 532, 546, 547), (526, 525, 539, 540), (534, 533, 547, 548), (527, 526, 540, 541), (535, 534, 548, 549), (528, 527, 541, 542), (536, 535, 549, 550), (529, 528, 542, 543), (530, 529, 543, 544), (531, 530, 544, 545), (524, 523, 537, 538), (532, 531, 545, 546), (543, 542, 556, 557), (544, 543, 557, 558), (545, 544, 558, 559), (538, 537, 551, 552), (546, 545, 559, 560), (539, 538, 552, 553), (547, 546, 560, 561), (540, 539, 553, 554), (548, 547, 561, 562), (541, 540, 554, 555), (549, 548, 562, 563), (542, 541, 555, 556), (550, 549, 563, 564), (561, 560, 574, 575), (554, 553, 567, 568), (562, 561, 575, 576), (555, 554, 568, 569), (563, 562, 576, 577), (556, 555, 569, 570), (564, 563, 577, 578), (557, 556, 570, 571), (558, 557, 571, 572), (559, 558, 572, 573), (552, 551, 565, 566), (560, 559, 573, 574), (553, 552, 566, 567), (572, 571, 585, 586), (573, 572, 586, 587), (566, 565, 579, 580), (574, 573, 587, 588), (567, 566, 580, 581), (575, 574, 588, 589), (568, 567, 581, 582), (576, 575, 589, 590), (569, 568, 582, 583), (577, 576, 590, 591), (570, 569, 583, 584), (578, 577, 591, 592), (571, 570, 584, 585), (590, 589, 603, 604), (583, 582, 596, 597), (591, 590, 604, 605), (584, 583, 597, 598), (592, 591, 605, 606), (585, 584, 598, 599), (586, 585, 599, 600), (587, 586, 600, 601), (580, 579, 593, 594), (588, 587, 601, 602), (581, 580, 594, 595), (589, 588, 602, 603), (582, 581, 595, 596), (601, 600, 614, 615), (594, 593, 607, 608), (602, 601, 615, 616), (595, 594, 608, 609), (603, 602, 616, 617), (596, 595, 609, 610), (604, 603, 617, 618), (597, 596, 610, 611), (605, 604, 618, 619), (598, 597, 611, 612), (606, 605, 619, 620), (599, 598, 1393, 1394), (600, 599, 613, 614), (611, 610, 624, 625), (619, 618, 632, 633), (656, 657, 1416, 1415), (620, 619, 633, 634), (614, 613, 1397, 1398), (657, 643, 1410, 1416), (615, 614, 628, 629), (608, 607, 621, 622), (616, 615, 629, 630), (609, 608, 622, 623), (617, 616, 630, 631), (610, 609, 623, 624), (618, 617, 631, 632), (655, 656, 1415, 1414), (622, 621, 635, 636), (630, 629, 643, 644), (623, 622, 636, 637), (631, 630, 644, 645), (624, 623, 637, 638), (632, 631, 645, 646), (654, 655, 1414, 1413), (633, 632, 646, 647), (629, 628, 1403, 1404), (634, 633, 647, 648), (612, 611, 1395, 1396), (613, 599, 1394, 1397), (647, 646, 660, 661), (653, 654, 1413, 1412), (648, 647, 661, 662), (638, 652, 1411, 1405), (611, 625, 1400, 1395), (652, 653, 1412, 1411), (636, 635, 649, 650), (644, 643, 657, 658), (637, 636, 650, 651), (645, 644, 658, 659), (638, 637, 651, 652), (646, 645, 659, 660), (628, 614, 1398, 1403), (650, 649, 663, 664), (658, 657, 671, 672), (651, 650, 664, 665), (659, 658, 672, 673), (652, 651, 665, 666), (660, 659, 673, 674), (653, 652, 666, 667), (661, 660, 674, 675), (654, 653, 667, 668), (662, 661, 675, 676), (655, 654, 668, 669), (656, 655, 669, 670), (657, 656, 670, 671), (668, 667, 681, 682), (676, 675, 689, 690), (669, 668, 682, 683), (670, 669, 683, 684), (671, 670, 684, 685), (664, 663, 677, 678), (672, 671, 685, 686), (665, 664, 678, 679), (673, 672, 686, 687), (666, 665, 679, 680), (674, 673, 687, 688), (667, 666, 680, 681), (675, 674, 688, 689), (686, 685, 699, 700), (679, 678, 692, 693), (687, 686, 700, 701), (680, 679, 693, 694), (688, 687, 701, 702), (681, 680, 694, 695), (689, 688, 702, 703), (682, 681, 695, 696), (690, 689, 703, 704), (683, 682, 696, 697), (684, 683, 697, 698), (685, 684, 698, 699), (678, 677, 691, 692), (704, 703, 717, 718), (697, 696, 710, 711), (698, 697, 711, 712), (699, 698, 712, 713), (692, 691, 705, 706), (700, 699, 713, 714), (693, 692, 706, 707), (701, 700, 714, 715), (694, 693, 707, 708), (702, 701, 715, 716), (695, 694, 708, 709), (703, 702, 716, 717), (696, 695, 709, 710), (715, 714, 728, 729), (708, 707, 721, 722), (716, 715, 729, 730), (709, 708, 722, 723), (717, 716, 730, 731), (710, 709, 723, 724), (718, 717, 731, 732), (711, 710, 724, 725), (712, 711, 725, 726), (713, 712, 726, 727), (706, 705, 719, 720), (714, 713, 727, 728), (707, 706, 720, 721), (726, 725, 739, 740), (727, 726, 740, 741), (720, 719, 733, 734), (728, 727, 741, 742), (721, 720, 734, 735), (729, 728, 742, 743), (722, 721, 735, 736), (730, 729, 743, 744), (723, 722, 736, 737), (731, 730, 744, 745), (724, 723, 737, 738), (732, 731, 745, 746), (725, 724, 738, 739), (736, 735, 749, 750), (744, 743, 757, 758), (737, 736, 750, 751), (745, 744, 758, 759), (738, 737, 751, 752), (746, 745, 759, 760), (739, 738, 752, 753), (740, 739, 753, 754), (741, 740, 754, 755), (734, 733, 747, 748), (742, 741, 755, 756), (735, 734, 748, 749), (743, 742, 756, 757), (754, 753, 767, 768), (755, 754, 768, 769), (748, 747, 761, 762), (756, 755, 769, 770), (749, 748, 762, 763), (757, 756, 770, 771), (750, 749, 763, 764), (758, 757, 771, 772), (751, 750, 764, 765), (759, 758, 772, 773), (752, 751, 765, 766), (760, 759, 773, 774), (753, 752, 766, 767), (772, 771, 785, 786), (765, 764, 778, 779), (773, 772, 786, 787), (766, 765, 779, 780), (774, 773, 787, 788), (767, 766, 780, 781), (768, 767, 781, 782), (769, 768, 782, 783), (762, 761, 775, 776), (770, 769, 783, 784), (763, 762, 776, 777), (771, 770, 784, 785), (764, 763, 777, 778), (783, 782, 796, 797), (776, 775, 789, 790), (784, 783, 797, 798), (777, 776, 790, 791), (785, 784, 798, 799), (778, 777, 791, 792), (786, 785, 799, 800), (779, 778, 792, 793), (787, 786, 800, 801), (780, 779, 793, 794), (788, 787, 801, 802), (781, 780, 794, 795), (782, 781, 795, 796), (798, 797, 811, 812), (791, 790, 804, 805), (799, 798, 812, 813), (792, 791, 805, 806), (800, 799, 813, 814), (793, 792, 806, 807), (801, 800, 814, 815), (794, 793, 807, 808), (802, 801, 815, 816), (795, 794, 808, 809), (796, 795, 809, 810), (797, 796, 810, 811), (790, 789, 803, 804), (816, 815, 829, 830), (809, 808, 822, 823), (810, 809, 823, 824), (811, 810, 824, 825), (804, 803, 817, 818), (812, 811, 825, 826), (805, 804, 818, 819), (813, 812, 826, 827), (806, 805, 819, 820), (814, 813, 827, 828), (807, 806, 820, 821), (815, 814, 828, 829), (808, 807, 821, 822), (827, 826, 840, 841), (820, 819, 833, 834), (828, 827, 841, 842), (821, 820, 834, 835), (829, 828, 842, 843), (822, 821, 835, 836), (830, 829, 843, 844), (823, 822, 836, 837), (824, 823, 837, 838), (825, 824, 838, 839), (818, 817, 831, 832), (826, 825, 839, 840), (819, 818, 832, 833), (838, 837, 851, 852), (839, 838, 852, 853), (832, 831, 845, 846), (840, 839, 853, 854), (833, 832, 846, 847), (841, 840, 854, 855), (834, 833, 847, 848), (842, 841, 855, 856), (835, 834, 848, 849), (843, 842, 856, 857), (836, 835, 849, 850), (844, 843, 857, 858), (837, 836, 850, 851), (848, 847, 424, 425), (856, 855, 861, 430), (849, 848, 425, 426), (857, 856, 430, 862), (850, 849, 426, 427), (858, 857, 862, 863), (851, 850, 427, 428), (852, 851, 428, 429), (853, 852, 429, 859), (846, 845, 422, 423), (854, 853, 859, 860), (847, 846, 423, 424), (855, 854, 860, 861), (747, 733, 887, 888), (422, 845, 895, 864), (719, 705, 885, 886), (453, 441, 866, 867), (607, 593, 877, 878), (831, 817, 893, 894), (691, 677, 883, 884), (579, 565, 875, 876), (663, 649, 881, 882), (551, 537, 873, 874), (803, 789, 891, 892), (789, 775, 890, 891), (523, 509, 871, 872), (635, 621, 879, 880), (495, 481, 869, 870), (467, 453, 867, 868), (761, 747, 888, 889), (733, 719, 886, 887), (431, 422, 864, 865), (441, 431, 865, 866), (845, 831, 894, 895), (705, 691, 884, 885), (677, 663, 882, 883), (649, 635, 880, 881), (817, 803, 892, 893), (621, 607, 878, 879), (593, 579, 876, 877), (565, 551, 874, 875), (537, 523, 872, 873), (509, 495, 870, 871), (775, 761, 889, 890), (481, 467, 868, 869), (1295, 1294, 915, 916), (899, 898, 908, 909), (1296, 1295, 916, 917), (900, 899, 909, 910), (905, 1296, 917, 918), (901, 900, 910, 911), (902, 901, 911, 912), (903, 902, 912, 913), (896, 1153, 906), (904, 903, 913, 914), (897, 896, 906, 907), (1294, 904, 914, 915), (898, 897, 907, 908), (915, 914, 927, 928), (908, 907, 920, 921), (916, 915, 928, 929), (909, 908, 921, 922), (917, 916, 929, 930), (910, 909, 922, 923), (918, 917, 930, 931), (911, 910, 923, 924), (912, 911, 924, 925), (913, 912, 925, 926), (906, 1153, 919), (914, 913, 926, 927), (907, 906, 919, 920), (925, 924, 937, 938), (926, 925, 938, 939), (919, 1153, 932), (927, 926, 939, 940), (920, 919, 932, 933), (928, 927, 940, 941), (921, 920, 933, 934), (929, 928, 941, 942), (922, 921, 934, 935), (930, 929, 942, 943), (923, 922, 935, 936), (931, 930, 943, 944), (924, 923, 936, 937), (934, 933, 946, 947), (942, 941, 954, 955), (935, 934, 947, 948), (943, 942, 955, 956), (936, 935, 948, 949), (944, 943, 956, 957), (937, 936, 949, 950), (938, 937, 950, 951), (939, 938, 951, 952), (932, 1153, 945), (940, 939, 952, 953), (933, 932, 945, 946), (941, 940, 953, 954), (951, 950, 963, 964), (952, 951, 964, 965), (945, 1153, 958), (953, 952, 965, 966), (946, 945, 958, 959), (954, 953, 966, 967), (947, 946, 959, 960), (955, 954, 967, 968), (948, 947, 960, 961), (956, 955, 968, 969), (949, 948, 961, 962), (957, 956, 969, 970), (950, 949, 962, 963), (968, 967, 980, 981), (961, 960, 973, 974), (969, 968, 981, 982), (962, 961, 974, 975), (970, 969, 982, 983), (963, 962, 975, 976), (964, 963, 976, 977), (965, 964, 977, 978), (958, 1153, 971), (966, 965, 978, 979), (959, 958, 971, 972), (967, 966, 979, 980), (960, 959, 972, 973), (978, 977, 990, 991), (971, 1153, 984), (979, 978, 991, 992), (972, 971, 984, 985), (980, 979, 992, 993), (973, 972, 985, 986), (981, 980, 993, 994), (974, 973, 986, 987), (982, 981, 994, 995), (975, 974, 987, 988), (983, 982, 995, 996), (976, 975, 988, 989), (977, 976, 989, 990), (995, 994, 1007, 1008), (988, 987, 1000, 1001), (996, 995, 1008, 1009), (989, 988, 1001, 1002), (990, 989, 1002, 1003), (991, 990, 1003, 1004), (984, 1153, 997), (992, 991, 1004, 1005), (985, 984, 997, 998), (993, 992, 1005, 1006), (986, 985, 998, 999), (994, 993, 1006, 1007), (987, 986, 999, 1000), (997, 1153, 1010), (1005, 1004, 1017, 1018), (998, 997, 1010, 1011), (1006, 1005, 1018, 1019), (999, 998, 1011, 1012), (1007, 1006, 1019, 1020), (1000, 999, 1012, 1013), (1008, 1007, 1020, 1021), (1001, 1000, 1013, 1014), (1009, 1008, 1021, 1022), (1002, 1001, 1014, 1015), (1003, 1002, 1015, 1016), (1004, 1003, 1016, 1017), (1014, 1013, 1026, 1027), (1022, 1021, 1034, 1035), (1015, 1014, 1027, 1028), (1016, 1015, 1028, 1029), (1017, 1016, 1029, 1030), (1010, 1153, 1023), (1018, 1017, 1030, 1031), (1011, 1010, 1023, 1024), (1019, 1018, 1031, 1032), (1012, 1011, 1024, 1025), (1020, 1019, 1032, 1033), (1013, 1012, 1025, 1026), (1021, 1020, 1033, 1034), (1031, 1030, 1043, 1044), (1024, 1023, 1036, 1037), (1032, 1031, 1044, 1045), (1025, 1024, 1037, 1038), (1033, 1032, 1045, 1046), (1026, 1025, 1038, 1039), (1034, 1033, 1046, 1047), (1027, 1026, 1039, 1040), (1035, 1034, 1047, 1048), (1028, 1027, 1040, 1041), (1029, 1028, 1041, 1042), (1030, 1029, 1042, 1043), (1023, 1153, 1036), (1048, 1047, 1060, 1061), (1041, 1040, 1053, 1054), (1042, 1041, 1054, 1055), (1043, 1042, 1055, 1056), (1036, 1153, 1049), (1044, 1043, 1056, 1057), (1037, 1036, 1049, 1050), (1045, 1044, 1057, 1058), (1038, 1037, 1050, 1051), (1046, 1045, 1058, 1059), (1039, 1038, 1051, 1052), (1047, 1046, 1059, 1060), (1040, 1039, 1052, 1053), (1050, 1049, 1062, 1063), (1058, 1057, 1070, 1071), (1051, 1050, 1063, 1064), (1059, 1058, 1071, 1072), (1052, 1051, 1064, 1065), (1060, 1059, 1072, 1073), (1053, 1052, 1065, 1066), (1061, 1060, 1073, 1074), (1054, 1053, 1066, 1067), (1055, 1054, 1067, 1068), (1056, 1055, 1068, 1069), (1049, 1153, 1062), (1057, 1056, 1069, 1070), (1067, 1066, 1079, 1080), (1068, 1067, 1080, 1081), (1069, 1068, 1081, 1082), (1062, 1153, 1075), (1070, 1069, 1082, 1083), (1063, 1062, 1075, 1076), (1071, 1070, 1083, 1084), (1064, 1063, 1076, 1077), (1072, 1071, 1084, 1085), (1065, 1064, 1077, 1078), (1073, 1072, 1085, 1086), (1066, 1065, 1078, 1079), (1074, 1073, 1086, 1087), (1084, 1083, 1096, 1097), (1077, 1076, 1089, 1090), (1085, 1084, 1097, 1098), (1078, 1077, 1090, 1091), (1086, 1085, 1098, 1099), (1079, 1078, 1091, 1092), (1087, 1086, 1099, 1100), (1080, 1079, 1092, 1093), (1081, 1080, 1093, 1094), (1082, 1081, 1094, 1095), (1075, 1153, 1088), (1083, 1082, 1095, 1096), (1076, 1075, 1088, 1089), (1094, 1093, 1106, 1107), (1095, 1094, 1107, 1108), (1088, 1153, 1101), (1096, 1095, 1108, 1109), (1089, 1088, 1101, 1102), (1097, 1096, 1109, 1110), (1090, 1089, 1102, 1103), (1098, 1097, 1110, 1111), (1091, 1090, 1103, 1104), (1099, 1098, 1111, 1112), (1092, 1091, 1104, 1105), (1100, 1099, 1112, 1113), (1093, 1092, 1105, 1106), (1111, 1110, 1123, 1124), (1104, 1103, 1116, 1117), (1112, 1111, 1124, 1125), (1105, 1104, 1117, 1118), (1113, 1112, 1125, 1126), (1106, 1105, 1118, 1119), (1107, 1106, 1119, 1120), (1108, 1107, 1120, 1121), (1101, 1153, 1114), (1109, 1108, 1121, 1122), (1102, 1101, 1114, 1115), (1110, 1109, 1122, 1123), (1103, 1102, 1115, 1116), (1121, 1120, 1133, 1134), (1114, 1153, 1127), (1122, 1121, 1134, 1135), (1115, 1114, 1127, 1128), (1123, 1122, 1135, 1136), (1116, 1115, 1128, 1129), (1124, 1123, 1136, 1137), (1117, 1116, 1129, 1130), (1125, 1124, 1137, 1138), (1118, 1117, 1130, 1131), (1126, 1125, 1138, 1139), (1119, 1118, 1131, 1132), (1120, 1119, 1132, 1133), (1130, 1129, 1142, 1143), (1138, 1137, 1150, 1151), (1131, 1130, 1143, 1144), (1139, 1138, 1151, 1152), (1132, 1131, 1144, 1145), (1133, 1132, 1145, 1146), (1134, 1133, 1146, 1147), (1127, 1153, 1140), (1135, 1134, 1147, 1148), (1128, 1127, 1140, 1141), (1136, 1135, 1148, 1149), (1129, 1128, 1141, 1142), (1137, 1136, 1149, 1150), (1147, 1146, 1160, 1161), (1140, 1153, 1154), (1148, 1147, 1161, 1162), (1141, 1140, 1154, 1155), (1149, 1148, 1162, 1163), (1142, 1141, 1155, 1156), (1150, 1149, 1163, 1164), (1143, 1142, 1156, 1157), (1151, 1150, 1164, 1165), (1144, 1143, 1157, 1158), (1152, 1151, 1165, 1166), (1145, 1144, 1158, 1159), (1146, 1145, 1159, 1160), (1165, 1164, 1175, 1176), (1158, 1157, 1170, 1171), (1166, 1165, 1176, 1177), (1159, 1158, 1171, 1172), (1160, 1159, 1172, 1173), (1154, 1153, 1167), (1155, 1154, 1167, 1168), (1156, 1155, 1168, 1169), (1164, 1163, 1174, 1175), (1157, 1156, 1169, 1170), (1167, 1153, 1178), (1168, 1167, 1178, 1179), (1169, 1168, 1179, 1180), (1175, 1174, 1185, 1186), (1170, 1169, 1180, 1181), (1176, 1175, 1186, 1187), (1171, 1170, 1181, 1182), (1177, 1176, 1187, 1188), (1172, 1171, 1182, 1183), (1173, 1172, 1183, 1184), (1182, 1181, 1192, 1193), (1188, 1187, 1198, 1199), (1183, 1182, 1193, 1194), (1184, 1183, 1194, 1195), (1178, 1153, 1189), (1179, 1178, 1189, 1190), (1180, 1179, 1190, 1191), (1186, 1185, 1196, 1197), (1181, 1180, 1191, 1192), (1187, 1186, 1197, 1198), (1190, 1189, 1200, 1201), (1191, 1190, 1201, 1202), (1197, 1196, 1207, 1208), (1192, 1191, 1202, 1203), (1198, 1197, 1208, 1209), (1193, 1192, 1203, 1204), (1199, 1198, 1209, 1210), (1194, 1193, 1204, 1205), (1195, 1194, 1205, 1206), (1189, 1153, 1200), (1210, 1209, 1220, 1221), (1205, 1204, 1215, 1216), (1206, 1205, 1216, 1217), (1200, 1153, 1211), (1201, 1200, 1211, 1212), (1202, 1201, 1212, 1213), (1208, 1207, 1218, 1219), (1203, 1202, 1213, 1214), (1209, 1208, 1219, 1220), (1204, 1203, 1214, 1215), (1213, 1212, 1223, 1224), (1219, 1218, 1229, 1230), (1214, 1213, 1224, 1225), (1220, 1219, 1230, 1231), (1215, 1214, 1225, 1226), (1221, 1220, 1231, 1232), (1216, 1215, 1226, 1227), (1217, 1216, 1227, 1228), (1211, 1153, 1222), (1212, 1211, 1222, 1223), (1228, 1227, 1238, 1239), (1222, 1153, 1233), (1223, 1222, 1233, 1234), (1224, 1223, 1234, 1235), (1230, 1229, 1240, 1241), (1225, 1224, 1235, 1236), (1231, 1230, 1241, 1242), (1226, 1225, 1236, 1237), (1232, 1231, 1242, 1243), (1227, 1226, 1237, 1238), (1235, 1234, 1245, 1246), (1241, 1240, 1251, 1252), (1236, 1235, 1246, 1247), (1242, 1241, 1252, 1253), (1237, 1236, 1247, 1248), (1243, 1242, 1253, 1254), (1238, 1237, 1248, 1249), (1239, 1238, 1249, 1250), (1233, 1153, 1244), (1234, 1233, 1244, 1245), (1250, 1249, 1260, 1261), (1244, 1153, 1255), (1245, 1244, 1255, 1256), (1246, 1245, 1256, 1257), (1252, 1251, 1264, 1265), (1247, 1246, 1257, 1258), (1253, 1252, 1265, 1266), (1248, 1247, 1258, 1259), (1254, 1253, 1266, 1267), (1249, 1248, 1259, 1260), (1265, 1264, 1277, 1278), (1258, 1257, 1270, 1271), (1266, 1265, 1278, 1279), (1259, 1258, 1271, 1272), (1267, 1266, 1279, 1280), (1260, 1259, 1272, 1273), (1261, 1260, 1273, 1274), (1262, 1261, 1274, 1275), (1255, 1153, 1268), (1263, 1262, 1275, 1276), (1256, 1255, 1268, 1269), (1264, 1263, 1276, 1277), (1257, 1256, 1269, 1270), (1275, 1274, 1287, 1288), (1268, 1153, 1281), (1276, 1275, 1288, 1289), (1269, 1268, 1281, 1282), (1277, 1276, 1289, 1290), (1270, 1269, 1282, 1283), (1278, 1277, 1290, 1291), (1271, 1270, 1283, 1284), (1279, 1278, 1291, 1292), (1272, 1271, 1284, 1285), (1280, 1279, 1292, 1293), (1273, 1272, 1285, 1286), (1274, 1273, 1286, 1287), (1284, 1283, 898, 899), (1292, 1291, 1295, 1296), (1285, 1284, 899, 900), (1293, 1292, 1296, 905), (1286, 1285, 900, 901), (1287, 1286, 901, 902), (1288, 1287, 902, 903), (1281, 1153, 896), (1289, 1288, 903, 904), (1282, 1281, 896, 897), (1290, 1289, 904, 1294), (1283, 1282, 897, 898), (1291, 1290, 1294, 1295), (895, 1293, 905, 864), (864, 905, 918, 865), (865, 918, 931, 866), (867, 866, 931, 944), (867, 944, 957, 868), (868, 957, 970, 869), (869, 970, 983, 870), (870, 983, 996, 871), (871, 996, 1009, 872), (872, 1009, 1022, 873), (873, 1022, 1035, 874), (874, 1035, 1048, 875), (875, 1048, 1061, 876), (876, 1061, 1074, 877), (878, 877, 1074, 1087), (878, 1087, 1100, 879), (880, 879, 1100, 1113), (880, 1113, 1126, 881), (881, 1126, 1139, 882), (882, 1139, 1152, 883), (883, 1152, 1166, 884), (884, 1166, 1177, 885), (885, 1177, 1188, 886), (886, 1188, 1199, 887), (887, 1199, 1210, 888), (888, 1210, 1221, 889), (889, 1221, 1232, 890), (891, 890, 1232, 1243), (891, 1243, 1254, 892), (892, 1254, 1267, 893), (893, 1267, 1280, 894), (894, 1280, 1293, 895), (1316, 1317, 1341, 1340), (1319, 1316, 1340, 1343), (1315, 1318, 1342, 1339), (1312, 1313, 1337, 1336), (1301, 1300, 1324, 1325), (1314, 1315, 1339, 1338), (1318, 1319, 1343, 1342), (1300, 1299, 1323, 1324), (1313, 1307, 1331, 1337), (1299, 1298, 1322, 1323), (1298, 1297, 1321, 1322), (1309, 1314, 1338, 1333), (1308, 1309, 1333, 1332), (1307, 1320, 1344, 1331), (473, 459, 1316, 1319), (425, 434, 1302, 1297), (428, 427, 1299, 1300), (429, 428, 1300, 1301), (1340, 1341, 1359, 1358), (1343, 1340, 1358, 1361), (1339, 1342, 1360, 1357), (1336, 1337, 1355, 1354), (1325, 1324, 1305, 1304), (1338, 1339, 1357, 1356), (1342, 1343, 1361, 1360), (1324, 1323, 1306, 1305), (1337, 1331, 1349, 1355), (1323, 1322, 1310, 1306), (1322, 1321, 1311, 1310), (1333, 1338, 1356, 1351), (1332, 1333, 1351, 1350), (1331, 1344, 1362, 1349), (1302, 1308, 1332, 1326), (1320, 1301, 1325, 1344), (1297, 1302, 1326, 1321), (1317, 1312, 1336, 1341), (1311, 1303, 1327, 1335), (1362, 1304, 1328, 1374), (1303, 1350, 1364, 1327), (1310, 1311, 1335, 1334), (1358, 1359, 1371, 1370), (1361, 1358, 1370, 1373), (1357, 1360, 1372, 1369), (1354, 1355, 1367, 1366), (1304, 1305, 1329, 1328), (1356, 1357, 1369, 1368), (1360, 1361, 1373, 1372), (1305, 1306, 1330, 1329), (1355, 1349, 1363, 1367), (1306, 1310, 1334, 1330), (1326, 1332, 1350, 1303), (1344, 1325, 1304, 1362), (1321, 1326, 1303, 1311), (1341, 1336, 1354, 1359), (1371, 1366, 1384, 1389), (1335, 1327, 1345, 1353), (1374, 1328, 1346, 1392), (1327, 1364, 1380, 1345), (1370, 1371, 1389, 1388), (1373, 1370, 1388, 1391), (1369, 1372, 1390, 1387), (1366, 1367, 1385, 1384), (1328, 1329, 1347, 1346), (1368, 1369, 1387, 1386), (1372, 1373, 1391, 1390), (1329, 1330, 1348, 1347), (1367, 1363, 1379, 1385), (1330, 1334, 1352, 1348), (1359, 1354, 1366, 1371), (1349, 1362, 1374, 1363), (1350, 1351, 1365, 1364), (1351, 1356, 1368, 1365), (1348, 1352, 1375, 1376), (1347, 1348, 1376, 1377), (1346, 1347, 1377, 1378), (1392, 1346, 1378, 1379), (1352, 1353, 1345, 1375), (1375, 1345, 1380, 1381), (1376, 1375, 1381, 1382), (1377, 1376, 1382, 1383), (1378, 1377, 1383, 1384), (1379, 1378, 1384, 1385), (1382, 1381, 1386, 1387), (1383, 1382, 1387, 1388), (1384, 1383, 1388, 1389), (1388, 1387, 1390, 1391), (1334, 1335, 1353, 1352), (1363, 1374, 1392, 1379), (1364, 1365, 1381, 1380), (1365, 1368, 1386, 1381), (1403, 1398, 626, 1419), (1405, 1411, 1423, 1421), (1400, 1399, 1417, 1418), (1413, 1414, 1426, 1425), (1416, 1410, 1422, 1428), (1410, 1404, 1420, 1422), (1397, 1394, 641, 627), (1412, 1413, 1425, 1424), (1393, 1396, 639, 642), (1411, 1412, 1424, 1423), (1395, 1400, 1418, 640), (1398, 1397, 627, 626), (1404, 1403, 1419, 1420), (1396, 1395, 640, 639), (624, 638, 1405, 1399), (625, 624, 1399, 1400), (643, 629, 1404, 1410), (598, 612, 1396, 1393), (1419, 626, 1401, 1433), (1421, 1423, 1441, 1435), (1418, 1417, 1429, 1430), (1425, 1426, 1444, 1443), (1428, 1422, 1440, 1446), (1422, 1420, 1434, 1440), (627, 641, 1408, 1402), (1424, 1425, 1443, 1442), (641, 642, 1409, 1408), (642, 639, 1406, 1409), (1423, 1424, 1442, 1441), (640, 1418, 1430, 1407), (626, 627, 1402, 1401), (1420, 1419, 1433, 1434), (1414, 1415, 1427, 1426), (1399, 1405, 1421, 1417), (1394, 1393, 642, 641), (1415, 1416, 1428, 1427), (1408, 1409, 1406, 1402), (1406, 1407, 1430, 1431), (1402, 1406, 1431, 1432), (1401, 1402, 1432, 1433), (1434, 1433, 1439, 1440), (1430, 1429, 1435, 1436), (1431, 1430, 1436, 1437), (1432, 1431, 1437, 1438), (1433, 1432, 1438, 1439), (1437, 1436, 1442, 1443), (1438, 1437, 1443, 1444), (1439, 1438, 1444, 1445), (1440, 1439, 1445, 1446), (1436, 1435, 1441, 1442), (1426, 1427, 1445, 1444), (1417, 1421, 1435, 1429), (1427, 1428, 1446, 1445), (639, 640, 1407, 1406), (407, 406, 732, 746), (408, 407, 746, 760), (409, 408, 760, 774), (410, 409, 774, 788), (411, 410, 788, 802), (412, 411, 802, 816), (413, 412, 816, 830), (414, 413, 830, 844), (415, 414, 844, 858), (385, 415, 858, 863), (384, 385, 863, 440), (386, 384, 440, 452), (387, 386, 452, 466), (388, 387, 466, 480), (389, 388, 480, 494), (390, 389, 494, 508), (391, 390, 508, 522), (392, 391, 522, 536), (393, 392, 536, 550), (394, 393, 550, 564), (395, 394, 564, 578), (396, 395, 578, 592), (397, 396, 592, 606), (398, 397, 606, 620), (399, 398, 620, 634), (400, 399, 634, 648), (401, 400, 648, 662), (402, 401, 662, 676), (403, 402, 676, 690), (404, 403, 690, 704), (405, 404, 704, 718), (406, 405, 718, 732), (1448, 1450, 1456), (1454, 1453, 1459, 1460), (1453, 1454, 1452, 1451), (1451, 1452, 1448, 1447), (1449, 1453, 1451, 1447), (1454, 1450, 1448, 1452), (1457, 1461, 1473, 1471), (1449, 1447, 1455), (1450, 1449, 1455, 1456), (1163, 1162, 1447, 1174), (1459, 1458, 1462, 1463), (1455, 1526, 1534, 1447), (1450, 1454, 1460, 1457), (1461, 1462, 1474, 1473), (1462, 1461, 1464, 1463), (1457, 1460, 1464, 1461), (1448, 1456, 1470, 1469), (1460, 1459, 1463, 1464), (1472, 1466, 1476, 1482), (1474, 1472, 1482, 1484), (1468, 1469, 1479, 1478), (1456, 1455, 1467, 1470), (1462, 1458, 1472, 1474), (1455, 1447, 1468, 1467), (1458, 1449, 1466, 1472), (1447, 1448, 1469, 1468), (1449, 1450, 1465, 1466), (1450, 1457, 1471, 1465), (1482, 1476, 1486, 1492), (1484, 1482, 1492, 1494), (1478, 1479, 1489, 1488), (1469, 1470, 1480, 1479), (1471, 1473, 1483, 1481), (1466, 1465, 1475, 1476), (1465, 1471, 1481, 1475), (1470, 1467, 1477, 1480), (1467, 1468, 1478, 1477), (1473, 1474, 1484, 1483), (1491, 1493, 1503, 1501), (1489, 1490, 1500, 1499), (1492, 1486, 1496, 1502), (1479, 1480, 1490, 1489), (1481, 1483, 1493, 1491), (1476, 1475, 1485, 1486), (1475, 1481, 1491, 1485), (1480, 1477, 1487, 1490), (1477, 1478, 1488, 1487), (1483, 1484, 1494, 1493), (1496, 1495, 1505, 1506), (1501, 1503, 1513, 1511), (1499, 1500, 1510, 1509), (1486, 1485, 1495, 1496), (1485, 1491, 1501, 1495), (1490, 1487, 1497, 1500), (1487, 1488, 1498, 1497), (1493, 1494, 1504, 1503), (1488, 1489, 1499, 1498), (1494, 1492, 1502, 1504), (1505, 1511, 1521, 1515), (1506, 1505, 1515, 1516), (1511, 1513, 1523, 1521), (1495, 1501, 1511, 1505), (1500, 1497, 1507, 1510), (1497, 1498, 1508, 1507), (1503, 1504, 1514, 1513), (1498, 1499, 1509, 1508), (1504, 1502, 1512, 1514), (1502, 1496, 1506, 1512), (1518, 1519, 1520, 1517), (1516, 1515, 1521, 1522), (1522, 1521, 1523, 1524), (1510, 1507, 1517, 1520), (1507, 1508, 1518, 1517), (1513, 1514, 1524, 1523), (1508, 1509, 1519, 1518), (1514, 1512, 1522, 1524), (1512, 1506, 1516, 1522), (1509, 1510, 1520, 1519), (1527, 1525, 1529, 1531), (1528, 1526, 1455, 1458), (1458, 1528, 1538, 1462), (1459, 1453, 1525, 1527), (1529, 1530, 1532, 1531), (1530, 1529, 1535, 1536), (1534, 1526, 1541, 1545), (1528, 1538, 1547, 1542), (1533, 1534, 1536, 1535), (1525, 1526, 1534, 1533), (1536, 1534, 1545, 1546), (1529, 1525, 1533, 1535), (1538, 1537, 1539, 1540), (1527, 1531, 1539, 1537), (1531, 1532, 1540, 1539), (1528, 1527, 1537, 1538), (1543, 1546, 1554, 1551), (1547, 1548, 1556, 1555), (1548, 1544, 1552, 1556), (1532, 1530, 1543, 1544), (1540, 1532, 1544, 1548), (1538, 1540, 1548, 1547), (1526, 1528, 1542, 1541), (1530, 1536, 1546, 1543), (1556, 1552, 1560, 1564), (1549, 1550, 1558, 1557), (1554, 1553, 1561, 1562), (1544, 1543, 1551, 1552), (1542, 1547, 1555, 1550), (1545, 1541, 1549, 1553), (1546, 1545, 1553, 1554), (1541, 1542, 1550, 1549), (1562, 1561, 1569, 1570), (1561, 1557, 1565, 1569), (1558, 1563, 1571, 1566), (1555, 1556, 1564, 1563), (1551, 1554, 1562, 1559), (1552, 1551, 1559, 1560), (1550, 1555, 1563, 1558), (1553, 1549, 1557, 1561), (1566, 1571, 1579, 1574), (1568, 1567, 1575, 1576), (1567, 1570, 1578, 1575), (1557, 1558, 1566, 1565), (1564, 1560, 1568, 1572), (1563, 1564, 1572, 1571), (1559, 1562, 1570, 1567), (1560, 1559, 1567, 1568), (1573, 1574, 1576, 1575), (1576, 1574, 1579, 1580), (1573, 1575, 1578, 1577), (1569, 1565, 1573, 1577), (1570, 1569, 1577, 1578), (1565, 1566, 1574, 1573), (1572, 1568, 1576, 1580), (1571, 1572, 1580, 1579), (1264, 1251, 1462, 1263), (1251, 1240, 1538, 1462), (1250, 1261, 1262, 1263, 1462, 1461), (1464, 1250, 1461), (1447, 1162, 1160, 1448), (1537, 1463, 1462, 1538), (1537, 1463, 1459, 1527), (1451, 1533, 1525, 1453), (1534, 1447, 1451, 1533), (1174, 1447, 1534), (1581, 1582, 1584, 1583), (1583, 1584, 1586, 1585), (1585, 1586, 1588, 1587), (1587, 1588, 1590, 1589), (1589, 1590, 1592, 1591), (1591, 1592, 1594, 1593), (1593, 1594, 1596, 1595), (1595, 1596, 1598, 1597), (1597, 1598, 1600, 1599), (1599, 1600, 1602, 1601), (1601, 1602, 1604, 1603), (1603, 1604, 1606, 1605), (1605, 1606, 1608, 1607), (1607, 1608, 1610, 1609), (1609, 1610, 1612, 1611), (1611, 1612, 1614, 1613), (1613, 1614, 1616, 1615), (1615, 1616, 1618, 1617), (1617, 1618, 1620, 1619), (1619, 1620, 1622, 1621), (1621, 1622, 1624, 1623), (1623, 1624, 1626, 1625), (1625, 1626, 1628, 1627), (1627, 1628, 1630, 1629), (1629, 1630, 1632, 1631), (1631, 1632, 1634, 1633), (1633, 1634, 1636, 1635), (1635, 1636, 1638, 1637), (1637, 1638, 1640, 1639), (1581, 1583, 1585, 1587, 1589, 1591, 1593, 1595, 1597, 1599, 1601, 1603, 1605, 1607, 1609, 1611, 1613, 1615, 1617, 1619, 1621, 1623, 1625, 1627, 1629, 1631, 1633, 1635, 1637, 1639, 1641, 418), (1639, 1640, 1642, 1641), (1641, 1642, 416, 418), (1584, 1582, 416, 1642, 1640, 1638, 1636, 1634, 1632, 1630, 1628, 1626, 1624, 1622, 1620, 1618, 1616, 1614, 1612, 1610, 1608, 1606, 1604, 1602, 1600, 1598, 1596, 1594, 1592, 1590, 1588, 1586), (1643, 1644, 1646, 1645), (1645, 1646, 1648, 1647), (1647, 1648, 1650, 1649), (1649, 1650, 1652, 1651), (1651, 1652, 1654, 1653), (1653, 1654, 1656, 1655), (1655, 1656, 1658, 1657), (1657, 1658, 1660, 1659), (1659, 1660, 1662, 1661), (1661, 1662, 1664, 1663), (1663, 1664, 1666, 1665), (1665, 1666, 1668, 1667), (1667, 1668, 1670, 1669), (1669, 1670, 1672, 1671), (1671, 1672, 1674, 1673), (1673, 1674, 1676, 1675), (1675, 1676, 1678, 1677), (1677, 1678, 1680, 1679), (1679, 1680, 1682, 1681), (1681, 1682, 1684, 1683), (1683, 1684, 1686, 1685), (1685, 1686, 1688, 1687), (1687, 1688, 1690, 1689), (1689, 1690, 1692, 1691), (1691, 1692, 1694, 1693), (1693, 1694, 1696, 1695), (1695, 1696, 1698, 1697), (1697, 1698, 1700, 1699), (1699, 1700, 1702, 1701), (1701, 1702, 1704, 1703), (1646, 1644, 1706, 1704, 1702, 1700, 1698, 1696, 1694, 1692, 1690, 1688, 1686, 1684, 1682, 1680, 1678, 1676, 1674, 1672, 1670, 1668, 1666, 1664, 1662, 1660, 1658, 1656, 1654, 1652, 1650, 1648), (1703, 1704, 1706, 1705), (1705, 1706, 1644, 1643), (1643, 1645, 1647, 1649, 1651, 1653, 1655, 1657, 1659, 1661, 1663, 1665, 1667, 1669, 1671, 1673, 1675, 1677, 1679, 1681, 1683, 1685, 1687, 1689, 1691, 1693, 1695, 1697, 1699, 1701, 1703, 1705), (1707, 1708, 1710, 1709), (1709, 1710, 1712, 1711), (1711, 1712, 1714, 1713), (1713, 1714, 1716, 1715), (1715, 1716, 1718, 1717), (1717, 1718, 1720, 1719), (1719, 1720, 1722, 1721), (1721, 1722, 1724, 1723), (1723, 1724, 1726, 1725), (1725, 1726, 1728, 1727), (1727, 1728, 1730, 1729), (1729, 1730, 1732, 1731), (1731, 1732, 1734, 1733), (1733, 1734, 1736, 1735), (1735, 1736, 1738, 1737), (1737, 1738, 1740, 1739), (1739, 1740, 1742, 1741), (1741, 1742, 1744, 1743), (1743, 1744, 1746, 1745), (1745, 1746, 1748, 1747), (1747, 1748, 1750, 1749), (1749, 1750, 1752, 1751), (1751, 1752, 1754, 1753), (1753, 1754, 1756, 1755), (1755, 1756, 1758, 1757), (1757, 1758, 1760, 1759), (1759, 1760, 1762, 1761), (1761, 1762, 1764, 1763), (1763, 1764, 1766, 1765), (1765, 1766, 1768, 1767), (1730, 1728, 1781, 1782), (1767, 1768, 1770, 1769), (1769, 1770, 1708, 1707), (1707, 1709, 1711, 1713, 1715, 1717, 1719, 1721, 1723, 1725, 1727, 1729, 1731, 1733, 1735, 1737, 1739, 1741, 1743, 1745, 1747, 1749, 1751, 1753, 1755, 1757, 1759, 1761, 1763, 1765, 1767, 1769), (1775, 1774, 1803, 1804), (1748, 1746, 1789, 1790), (1722, 1720, 1777, 1778), (1740, 1738, 1785, 1786), (1758, 1756, 1794, 1795), (1714, 1712, 1773, 1774), (1732, 1730, 1782, 1783), (1750, 1748, 1790, 1791), (1724, 1722, 1778, 1779), (1742, 1740, 1786, 1787), (1760, 1758, 1795, 1796), (1716, 1714, 1774, 1775), (1752, 1750, 1791, 1792), (1726, 1724, 1779, 1780), (1744, 1742, 1787, 1788), (1762, 1760, 1796, 1797), (1718, 1716, 1775, 1776), (1754, 1752, 1792, 1793), (1710, 1708, 1772, 1771), (1708, 1770, 1799, 1772), (1728, 1726, 1780, 1781), (1746, 1744, 1788, 1789), (1764, 1762, 1797, 1798), (1720, 1718, 1776, 1777), (1738, 1736, 1784, 1785), (1756, 1754, 1793, 1794), (1712, 1710, 1771, 1773), (1807, 1806, 1835, 1836), (1788, 1787, 1816, 1817), (1776, 1775, 1804, 1805), (1772, 1799, 1828, 1801), (1789, 1788, 1817, 1818), (1777, 1776, 1805, 1806), (1790, 1789, 1818, 1819), (1778, 1777, 1806, 1807), (1791, 1790, 1819, 1820), (1779, 1778, 1807, 1808), (1792, 1791, 1820, 1821), (1780, 1779, 1808, 1809), (1793, 1792, 1821, 1822), (1781, 1780, 1809, 1810), (1794, 1793, 1822, 1823), (1782, 1781, 1810, 1811), (1795, 1794, 1823, 1824), (1783, 1782, 1811, 1812), (1796, 1795, 1824, 1825), (1783, 1812, 1841, 1732), (1797, 1796, 1825, 1826), (1732, 1841, 1842, 1734), (1771, 1772, 1801, 1800), (1798, 1797, 1826, 1827), (1785, 1784, 1813, 1814), (1773, 1771, 1800, 1802), (1786, 1785, 1814, 1815), (1774, 1773, 1802, 1803), (1787, 1786, 1815, 1816), (1829, 1830, 1860, 1859, 1858, 1857, 1856, 1855, 1854, 1853, 1852, 1851, 1850, 1849, 1848, 1847, 1846, 1845, 1844, 1843, 1842, 1841, 1840, 1839, 1838, 1837, 1836, 1835, 1834, 1833, 1832, 1831), (1820, 1819, 1849, 1850), (1808, 1807, 1836, 1837), (1821, 1820, 1850, 1851), (1809, 1808, 1837, 1838), (1822, 1821, 1851, 1852), (1810, 1809, 1838, 1839), (1823, 1822, 1852, 1853), (1811, 1810, 1839, 1840), (1824, 1823, 1853, 1854), (1812, 1811, 1840, 1841), (1825, 1824, 1854, 1855), (1734, 1842, 1843, 1736), (1826, 1825, 1855, 1856), (1784, 1736, 1843, 1813), (1800, 1801, 1830, 1829), (1827, 1826, 1856, 1857), (1814, 1813, 1843, 1844), (1802, 1800, 1829, 1831), (1815, 1814, 1844, 1845), (1803, 1802, 1831, 1832), (1816, 1815, 1845, 1846), (1804, 1803, 1832, 1833), (1817, 1816, 1846, 1847), (1805, 1804, 1833, 1834), (1801, 1828, 1860, 1830), (1818, 1817, 1847, 1848), (1806, 1805, 1834, 1835), (1819, 1818, 1848, 1849), (1799, 1770, 1860, 1828), (1768, 1859, 1860, 1770), (1766, 1858, 1859, 1768), (1764, 1857, 1858, 1766), (1798, 1827, 1857, 1764), (1861, 1862, 1864, 1863), (1863, 1864, 1866, 1865), (1865, 1866, 1868, 1867), (1867, 1868, 1870, 1869), (1869, 1870, 1872, 1871), (1871, 1872, 1874, 1873), (1873, 1874, 1876, 1875), (1875, 1876, 1878, 1877), (1877, 1878, 1880, 1879), (1879, 1880, 1882, 1881), (1881, 1882, 1884, 1883), (1883, 1884, 1886, 1885), (1885, 1886, 1888, 1887), (1887, 1888, 1890, 1889), (1889, 1890, 1892, 1891), (1891, 1892, 1894, 1893), (1893, 1894, 1896, 1895), (1895, 1896, 1898, 1897), (1897, 1898, 1900, 1899), (1899, 1900, 1902, 1901), (1901, 1902, 1904, 1903), (1903, 1904, 1906, 1905), (1905, 1906, 1908, 1907), (1907, 1908, 1910, 1909), (1909, 1910, 1912, 1911), (1911, 1912, 1914, 1913), (1913, 1914, 1916, 1915), (1915, 1916, 1918, 1917), (1917, 1918, 1920, 1919), (1919, 1920, 1922, 1921), (1864, 1862, 1924, 1922, 1920, 1918, 1916, 1914, 1912, 1910, 1908, 1906, 1904, 1902, 1900, 1898, 1896, 1894, 1892, 1890, 1888, 1886, 1884, 1882, 1880, 1878, 1876, 1874, 1872, 1870, 1868, 1866), (1921, 1922, 1924, 1923), (1923, 1924, 1862, 1861), (1861, 1863, 1865, 1867, 1869, 1871, 1873, 1875, 1877, 1879, 1881, 1883, 1885, 1887, 1889, 1891, 1893, 1895, 1897, 1899, 1901, 1903, 1905, 1907, 1909, 1911, 1913, 1915, 1917, 1919, 1921, 1923)])
me_cylinder.polygons.foreach_set('material_index', [0, 0, 0, 0, 0, 0, 0, 0, 0, 0, 0, 0, 0, 0, 0, 0, 0, 0, 0, 0, 0, 0, 0, 0, 0, 0, 0, 0, 0, 0, 0, 0, 0, 0, 7, 0, 0, 0, 0, 0, 0, 0, 0, 0, 0, 0, 0, 0, 0, 0, 0, 0, 0, 0, 0, 0, 0, 0, 0, 0, 0, 0, 0, 0, 0, 0, 7, 7, 7, 7, 7, 7, 7, 7, 7, 7, 7, 7, 7, 7, 7, 7, 7, 7, 7, 7, 7, 7, 7, 7, 7, 7, 7, 7, 7, 7, 7, 7, 7, 7, 7, 7, 7, 7, 7, 7, 7, 7, 7, 7, 7, 7, 7, 7, 7, 7, 7, 7, 7, 7, 7, 7, 7, 7, 7, 7, 7, 7, 7, 7, 7, 7, 7, 7, 7, 7, 7, 7, 7, 7, 7, 7, 7, 7, 7, 7, 7, 7, 7, 7, 7, 7, 7, 7, 7, 7, 7, 7, 7, 7, 7, 7, 7, 7, 7, 7, 7, 7, 7, 7, 7, 7, 7, 7, 7, 7, 7, 7, 7, 7, 7, 7, 7, 7, 7, 7, 7, 7, 7, 7, 7, 7, 7, 7, 7, 7, 7, 7, 7, 7, 7, 7, 7, 7, 7, 7, 7, 7, 7, 7, 7, 7, 7, 7, 7, 7, 7, 7, 7, 7, 7, 7, 7, 7, 7, 7, 6, 7, 7, 7, 7, 7, 7, 7, 7, 7, 7, 7, 7, 7, 7, 7, 7, 7, 7, 7, 7, 7, 7, 7, 7, 7, 7, 7, 7, 7, 7, 7, 0, 6, 6, 6, 6, 6, 6, 6, 6, 6, 6, 6, 6, 6, 6, 6, 6, 6, 6, 6, 6, 6, 6, 6, 6, 6, 6, 6, 6, 6, 6, 6, 5, 0, 5, 0, 5, 0, 5, 0, 5, 0, 5, 0, 5, 0, 5, 0, 5, 0, 5, 0, 5, 0, 5, 0, 5, 0, 5, 0, 5, 0, 5, 5, 0, 5, 0, 0, 5, 5, 0, 5, 5, 0, 0, 5, 0, 0, 5, 0, 0, 5, 0, 5, 5, 0, 5, 5, 0, 5, 0, 0, 5, 0, 0, 5, 0, 5, 6, 0, 1, 1, 1, 1, 1, 1, 1, 1, 1, 1, 1, 1, 1, 1, 1, 1, 1, 1, 1, 1, 1, 1, 1, 1, 1, 1, 1, 1, 1, 1, 1, 1, 1, 1, 1, 1, 1, 1, 1, 1, 1, 1, 1, 1, 1, 1, 1, 1, 1, 1, 1, 1, 1, 1, 1, 1, 1, 1, 1, 1, 1, 1, 1, 1, 1, 1, 1, 1, 1, 1, 1, 1, 1, 1, 1, 1, 1, 1, 1, 1, 1, 1, 1, 1, 1, 1, 1, 1, 1, 1, 1, 1, 1, 1, 1, 1, 1, 1, 1, 1, 1, 1, 1, 1, 1, 1, 1, 1, 1, 1, 1, 1, 1, 1, 1, 1, 1, 1, 1, 1, 1, 1, 1, 1, 1, 1, 1, 1, 1, 1, 1, 1, 1, 1, 1, 1, 1, 1, 1, 1, 1, 1, 1, 1, 1, 1, 1, 1, 1, 1, 1, 1, 1, 1, 1, 1, 1, 1, 1, 1, 1, 1, 1, 1, 1, 1, 1, 1, 1, 1, 1, 1, 1, 1, 1, 1, 1, 1, 1, 1, 1, 1, 1, 1, 1, 1, 1, 1, 1, 1, 1, 1, 1, 1, 1, 1, 1, 1, 1, 1, 1, 1, 1, 1, 1, 1, 1, 1, 1, 1, 1, 1, 1, 1, 1, 1, 1, 1, 1, 1, 1, 1, 1, 1, 1, 1, 1, 1, 1, 1, 1, 1, 1, 1, 1, 1, 1, 1, 1, 1, 1, 1, 1, 1, 1, 1, 1, 1, 1, 1, 1, 1, 1, 1, 1, 1, 1, 1, 1, 1, 1, 1, 1, 1, 1, 1, 1, 1, 1, 1, 1, 1, 1, 1, 1, 1, 1, 1, 1, 1, 1, 1, 1, 1, 1, 1, 1, 1, 1, 1, 1, 1, 1, 1, 1, 1, 1, 1, 1, 1, 1, 1, 1, 1, 1, 1, 1, 1, 1, 1, 1, 1, 1, 1, 1, 1, 1, 1, 1, 1, 1, 1, 1, 1, 1, 1, 1, 1, 1, 1, 1, 1, 1, 1, 1, 1, 1, 1, 1, 1, 1, 1, 1, 1, 1, 1, 1, 1, 1, 1, 1, 1, 1, 1, 1, 1, 1, 1, 1, 1, 1, 1, 1, 1, 1, 1, 1, 1, 1, 1, 1, 1, 1, 1, 1, 1, 1, 1, 1, 1, 1, 1, 1, 1, 1, 1, 1, 1, 1, 1, 1, 1, 1, 1, 1, 1, 1, 1, 1, 1, 1, 1, 1, 1, 1, 1, 1, 1, 1, 1, 1, 1, 1, 1, 1, 1, 1, 1, 1, 1, 1, 1, 1, 1, 1, 1, 1, 1, 1, 1, 1, 1, 1, 1, 1, 1, 1, 1, 1, 1, 1, 1, 1, 1, 1, 1, 1, 1, 1, 1, 1, 1, 1, 1, 1, 1, 1, 1, 1, 1, 1, 1, 1, 1, 1, 1, 1, 1, 1, 1, 1, 1, 1, 1, 1, 1, 1, 1, 1, 1, 1, 1, 1, 1, 1, 1, 1, 1, 1, 1, 1, 1, 1, 1, 1, 1, 1, 1, 1, 1, 1, 1, 1, 1, 1, 1, 1, 1, 1, 1, 1, 1, 1, 1, 1, 1, 1, 1, 1, 1, 1, 1, 1, 1, 1, 1, 1, 1, 1, 1, 1, 1, 1, 1, 1, 1, 1, 1, 1, 1, 1, 1, 1, 1, 1, 1, 1, 1, 1, 1, 1, 1, 1, 1, 1, 1, 1, 1, 1, 1, 1, 1, 1, 1, 1, 1, 1, 1, 1, 1, 1, 1, 1, 1, 1, 1, 1, 1, 1, 1, 1, 1, 1, 1, 1, 1, 1, 1, 1, 1, 1, 1, 1, 1, 1, 1, 1, 1, 1, 1, 1, 1, 1, 1, 1, 1, 1, 1, 1, 1, 1, 1, 1, 1, 1, 1, 1, 1, 1, 1, 1, 1, 1, 1, 1, 1, 1, 1, 1, 1, 1, 1, 1, 1, 1, 1, 1, 1, 1, 1, 1, 1, 1, 1, 1, 1, 1, 1, 1, 1, 1, 1, 1, 1, 1, 1, 1, 1, 1, 1, 1, 1, 1, 1, 1, 1, 1, 1, 1, 0, 1, 1, 1, 1, 1, 1, 1, 1, 1, 1, 0, 0, 1, 1, 1, 1, 0, 0, 3, 1, 1, 1, 1, 1, 1, 1, 1, 1, 1, 1, 1, 1, 1, 1, 1, 1, 1, 1, 1, 1, 1, 1, 1, 1, 1, 1, 1, 1, 1, 1, 1, 1, 1, 1, 1, 1, 1, 1, 1, 1, 1, 1, 1, 1, 1, 1, 1, 1, 1, 1, 1, 1, 1, 1, 1, 1, 1, 1, 1, 1, 1, 1, 1, 1, 1, 1, 1, 1, 1, 1, 1, 1, 1, 1, 1, 1, 1, 1, 1, 1, 1, 1, 1, 1, 1, 1, 1, 1, 1, 1, 1, 1, 1, 1, 1, 1, 1, 1, 1, 1, 1, 1, 1, 1, 1, 1, 1, 1, 1, 1, 1, 1, 1, 1, 1, 1, 1, 1, 1, 1, 1, 3, 1, 1, 1, 1, 1, 1, 1, 1, 1, 1, 0, 0, 1, 1, 1, 1, 0, 0, 0, 1, 1, 1, 1, 1, 1, 1, 1, 1, 1, 1, 1, 1, 1, 1, 1, 1, 1, 1, 1, 1, 1, 1, 1, 1, 1, 1, 1, 1, 1, 1, 1, 1, 1, 1, 1, 1, 1, 1, 1, 1, 1, 1, 1, 1, 1, 1, 1, 1, 1, 1, 1, 1, 1, 1, 1, 1, 1, 1, 1, 1, 1, 1, 1, 1, 1, 1, 1, 1, 1, 1, 1, 1, 1, 1, 1, 1, 1, 1, 1, 1, 1, 1, 1, 1, 1, 1, 1, 1, 1, 1, 1, 1, 1, 1, 1, 1, 1, 1, 1, 1, 1, 1, 1, 1, 1, 1, 1, 1, 1, 4, 4, 4, 4, 4, 4, 4, 4, 4, 4, 4, 4, 4, 4, 1, 1, 1, 1, 1, 1, 1, 1, 1, 1, 1, 1, 1, 1, 1, 1, 1, 1, 1, 1, 1, 1, 1, 1, 1, 1, 1, 1, 1, 1, 1, 1, 1, 1, 1, 1, 1, 1, 1, 1, 4, 4, 4, 4, 4, 4, 4, 4, 4, 4, 4, 4, 4, 4, 1, 1, 1, 1, 0, 0, 0, 0, 0, 0, 0, 0, 0, 0, 0, 0, 0, 0, 0, 0, 0, 0, 0, 0, 0, 0, 0, 0, 0, 0, 0, 0, 0, 0, 0, 0, 1, 1, 1, 1, 1, 1, 2, 1, 1, 1, 1, 2, 1, 2, 1, 2, 2, 1, 2, 2, 2, 2, 2, 2, 2, 2, 2, 2, 2, 2, 2, 2, 2, 2, 2, 2, 2, 2, 2, 2, 2, 2, 2, 2, 2, 2, 2, 2, 2, 2, 2, 2, 2, 2, 2, 2, 2, 2, 2, 2, 2, 2, 2, 2, 2, 2, 2, 2, 2, 2, 2, 2, 2, 2, 2, 2, 2, 2, 1, 2, 2, 1, 1, 2, 2, 2, 2, 1, 2, 1, 2, 1, 2, 1, 2, 2, 2, 2, 2, 2, 2, 2, 2, 2, 2, 2, 2, 2, 2, 2, 2, 2, 2, 2, 2, 2, 2, 2, 2, 1, 1, 2, 2, 2, 2, 2, 2, 2, 2, 2, 2, 2, 1, 2, 1, 1, 1, 2, 1, 1, 1, 1, 1, 1, 6, 6, 6, 6, 6, 6, 6, 6, 6, 6, 6, 6, 6, 6, 6, 6, 6, 6, 6, 6, 6, 6, 6, 6, 6, 6, 6, 6, 6, 0, 6, 6, 0, 6, 6, 6, 6, 6, 6, 6, 6, 6, 6, 6, 6, 6, 6, 6, 6, 6, 6, 6, 6, 6, 6, 6, 6, 6, 6, 6, 6, 6, 6, 0, 6, 6, 0, 0, 0, 0, 0, 0, 0, 0, 0, 0, 0, 0, 0, 0, 0, 0, 0, 0, 0, 0, 0, 0, 0, 0, 0, 0, 0, 0, 0, 0, 0, 7, 0, 0, 0, 7, 7, 7, 7, 7, 7, 7, 7, 7, 7, 7, 7, 7, 7, 7, 7, 7, 7, 7, 7, 7, 7, 7, 7, 7, 7, 7, 7, 7, 7, 7, 7, 7, 7, 7, 7, 7, 7, 7, 7, 7, 7, 7, 7, 7, 7, 7, 7, 6, 7, 7, 7, 7, 7, 7, 7, 6, 7, 7, 7, 7, 7, 7, 7, 7, 7, 7, 7, 6, 7, 7, 7, 7, 7, 7, 7, 7, 7, 7, 7, 7, 7, 7, 7, 7, 7, 6, 6, 6, 7, 0, 0, 0, 0, 0, 0, 0, 0, 0, 0, 0, 0, 0, 0, 0, 0, 0, 0, 0, 0, 0, 0, 0, 0, 0, 0, 0, 0, 0, 0, 0, 0, 0, 8])
me_cylinder.materials.append(mat_ojo)
me_cylinder.materials.append(mat_pato)
me_cylinder.materials.append(mat_pico)
me_cylinder.materials.append(mat_negro)
me_cylinder.materials.append(mat_patomasoscuro)
me_cylinder.materials.append(mat_rojo)
me_cylinder.materials.append(mat_madera)
me_cylinder.materials.append(mat_gris)
me_cylinder.materials.append(mat_turquesa)
me_cylinder.use_remesh_preserve_volume = False
me_cylinder.use_remesh_preserve_attributes = False
me_cylinder.use_mirror_vertex_groups = False
me_cylinder.update()

# ---- objects
ob_patitos = bpy.data.objects.new('Patitos', me_cylinder)

# ---- transforms, parenting, visibility, modifiers, constraints
ob_patitos.location = (0.0, 0.0, 0.6989)
ob_patitos.lineart.crease_threshold = 0.0

# ---- collection membership
col_collection_1.objects.link(ob_patitos)

# ---- scene / render settings (as saved in the file)
scene.frame_start = 1; scene.frame_end = 250; scene.frame_set(0)
scene.render.engine = 'BLENDER_EEVEE_NEXT'
scene.render.resolution_percentage = 50
scene.render.dither_intensity = 0.0
scene.cycles.use_denoising = False
scene.cycles.samples = 128
scene.cycles.sampling_pattern = 'TABULATED_SOBOL'
scene.cycles.use_adaptive_sampling = False
scene.cycles.use_light_tree = False
scene.cycles.blur_glossy = 0.0
scene.cycles.sample_clamp_indirect = 0.0
scene.view_settings.view_transform = 'Standard'
bpy.context.view_layer.update()

# ---- added for rendering (the .blend has no active camera and no usable light): camera, sun
cam_auto = bpy.data.cameras.new('AutoCamera')
cam_auto.lens = 50.0
cam_auto.sensor_width = 36.0
cam_auto.clip_end = 5496.2
ob_auto_camera = bpy.data.objects.new('AutoCamera', cam_auto)
scene.collection.objects.link(ob_auto_camera)
ob_auto_camera.location = (311.401, -375.975, 238.231)
ob_auto_camera.rotation_euler = (1.09748, -7.21219e-08, 0.694738)
scene.camera = ob_auto_camera
light_auto_sun = bpy.data.lights.new('AutoSun', 'SUN')
light_auto_sun.energy = 3.0
light_auto_sun.angle = 0.0523599
ob_auto_sun = bpy.data.objects.new('AutoSun', light_auto_sun)
scene.collection.objects.link(ob_auto_sun)
ob_auto_sun.rotation_euler = (0.872665, 0.174533, 0.523599)
bpy.context.view_layer.update()
